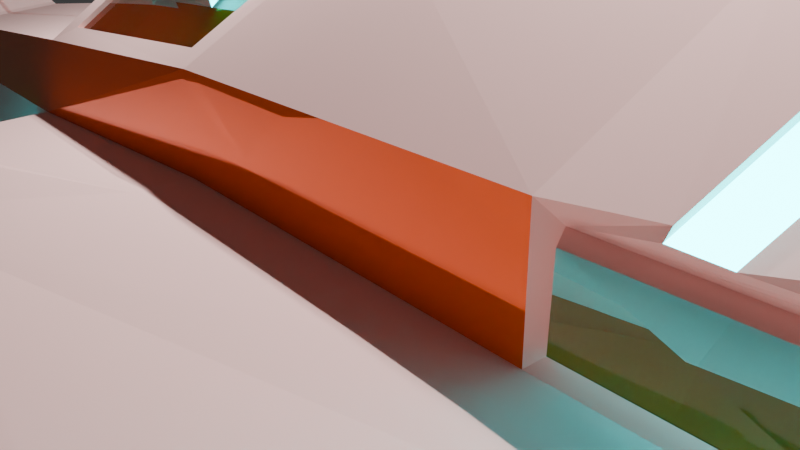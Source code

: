 # Source: OlzhasKoshkinbay.blend  (saved by Blender 4.0.36; exported with 4.5.12 LTS)
import bpy
from mathutils import Matrix  # noqa: F401  (used for matrix-valued properties, if any)

bpy.ops.wm.read_factory_settings(use_empty=True)
scene = bpy.context.scene
scene.name = 'Scene'

# ---- collections
col_collection = bpy.data.collections.new('Collection'); scene.collection.children.link(col_collection)

# ---- materials (node trees are filled in below, after node groups)
mat_io = bpy.data.materials.new('IO')
mat_io.use_transparent_shadow = False
mat_io.preview_render_type = 'CUBE'
mat_material_004 = bpy.data.materials.new('Material.004')
mat_material_004.use_transparent_shadow = False
mat_material_002 = bpy.data.materials.new('Material.002')
mat_material_002.use_transparent_shadow = False
mat_material_002.preview_render_type = 'FLAT'
mat_material_002.diffuse_color = (0.0, 0.0, 0.0, 1.0)
mat_material_002.roughness = 1.0
mat_material_002.specular_intensity = 1.0
mat_material_002.metallic = 1.0
mat_material_001 = bpy.data.materials.new('Material.001')
mat_material_001.use_transparent_shadow = False
mat_material_001.diffuse_color = (0.4617, 0.5474, 0.8, 1.0)
mat_material_003 = bpy.data.materials.new('Material.003')
mat_material_003.use_transparent_shadow = False
mat_material = bpy.data.materials.new('Material')
mat_material.use_transparent_shadow = False
mat_material_005 = bpy.data.materials.new('Material.005')
mat_material_005.use_transparent_shadow = False

# ---- material node trees
mat_io.use_nodes = True; mat_io.node_tree.nodes.clear()
_N = mat_io.node_tree.nodes; _L = mat_io.node_tree.links
n0 = _N.new('ShaderNodeOutputMaterial'); n0.name = 'Material Output'; n0.location = (300, 300)
n1 = _N.new('ShaderNodeBsdfDiffuse'); n1.name = 'Diffuse BSDF'; n1.location = (110, 300)
n1.inputs[0].default_value = (1.0, 0.6327, 0.5932, 1.0)
_L.new(n1.outputs[0], n0.inputs[0])
n0.is_active_output = True
mat_material_004.use_nodes = True; mat_material_004.node_tree.nodes.clear()
_N = mat_material_004.node_tree.nodes; _L = mat_material_004.node_tree.links
n0 = _N.new('ShaderNodeBsdfPrincipled'); n0.name = 'Principled BSDF'; n0.location = (10, 300)
n0.inputs[0].default_value = (0.8001, 0.1176, 0.002651, 1.0)
n0.inputs[1].default_value = 0.4331
n0.inputs[2].default_value = 0.0
n1 = _N.new('ShaderNodeOutputMaterial'); n1.name = 'Material Output'; n1.location = (300, 300)
_L.new(n0.outputs[0], n1.inputs[0])
n1.is_active_output = True
mat_material_002.use_nodes = True; mat_material_002.node_tree.nodes.clear()
_N = mat_material_002.node_tree.nodes; _L = mat_material_002.node_tree.links
n0 = _N.new('ShaderNodeOutputMaterial'); n0.name = 'Material Output'; n0.location = (300, 300)
n1 = _N.new('ShaderNodeBsdfGlass'); n1.name = 'Glass BSDF'; n1.location = (100, 300)
n1.inputs[0].default_value = (0.8, 0.8, 0.8, 1.0)
_L.new(n1.outputs[0], n0.inputs[0])
n0.is_active_output = True
mat_material_001.use_nodes = True; mat_material_001.node_tree.nodes.clear()
_N = mat_material_001.node_tree.nodes; _L = mat_material_001.node_tree.links
n0 = _N.new('ShaderNodeOutputMaterial'); n0.name = 'Material Output'; n0.location = (300, 300)
n1 = _N.new('ShaderNodeEmission'); n1.name = 'Emission'; n1.location = (10, 300)
n1.inputs[0].default_value = (0.0, 0.8989, 1.0, 1.0)
n1.inputs[1].default_value = 15.0
_L.new(n1.outputs[0], n0.inputs[0])
n0.is_active_output = True
mat_material_003.use_nodes = True; mat_material_003.node_tree.nodes.clear()
_N = mat_material_003.node_tree.nodes; _L = mat_material_003.node_tree.links
n0 = _N.new('ShaderNodeOutputMaterial'); n0.name = 'Material Output'; n0.location = (300, 300)
n1 = _N.new('ShaderNodeEmission'); n1.name = 'Emission'; n1.location = (10, 300)
n1.inputs[0].default_value = (1.0, 0.007101, 0.01017, 1.0)
n1.inputs[1].default_value = 9.4
_L.new(n1.outputs[0], n0.inputs[0])
n0.is_active_output = True
mat_material.use_nodes = True; mat_material.node_tree.nodes.clear()
_N = mat_material.node_tree.nodes; _L = mat_material.node_tree.links
n0 = _N.new('ShaderNodeOutputMaterial'); n0.name = 'Material Output'; n0.location = (300, 300)
n1 = _N.new('ShaderNodeBackground'); n1.name = 'Background'; n1.location = (10, 300)
n1.inputs[0].default_value = (0.0, 0.0, 0.0, 1.0)
_L.new(n1.outputs[0], n0.inputs[0])
n0.is_active_output = True
mat_material_005.use_nodes = True; mat_material_005.node_tree.nodes.clear()
_N = mat_material_005.node_tree.nodes; _L = mat_material_005.node_tree.links
n0 = _N.new('ShaderNodeOutputMaterial'); n0.name = 'Material Output'; n0.location = (300, 300)
n1 = _N.new('ShaderNodeEmission'); n1.name = 'Emission'; n1.location = (10, 300)
n1.inputs[1].default_value = 25.0
_L.new(n1.outputs[0], n0.inputs[0])
n0.is_active_output = True

# ---- world
world_world = bpy.data.worlds.new('World'); scene.world = world_world
world_world.use_nodes = True; world_world.node_tree.nodes.clear()
_N = world_world.node_tree.nodes; _L = world_world.node_tree.links
n0 = _N.new('ShaderNodeOutputWorld'); n0.name = 'World Output'; n0.location = (300, 300)
n1 = _N.new('ShaderNodeBackground'); n1.name = 'Background'; n1.location = (10, 300)
n1.inputs[0].default_value = (0.05088, 0.05088, 0.05088, 1.0)
_L.new(n1.outputs[0], n0.inputs[0])
n0.is_active_output = True
world_world.color = (0.05088, 0.05088, 0.05088)
world_world.use_sun_shadow = False
world_world.sun_shadow_jitter_overblur = 0.0

# ---- cameras
cam_camera = bpy.data.cameras.new('Camera')
cam_camera.clip_end = 100.0
cam_camera.ortho_scale = 7.314

# ---- lights
light_light = bpy.data.lights.new('Light', 'POINT')
light_light.transmission_factor = 0.0
light_light.energy = 1000.0
light_light.shadow_soft_size = 0.08841
light_light.shadow_maximum_resolution = 0.006
light_light.use_absolute_resolution = True
light_light_001 = bpy.data.lights.new('Light.001', 'AREA')
light_light_001.transmission_factor = 0.0
light_light_001.energy = 1000.0
light_light_001.shadow_soft_size = 4.286
light_light_001.shadow_maximum_resolution = 0.006
light_light_001.use_absolute_resolution = True
light_light_001.shape = 'RECTANGLE'
light_light_001.size = 0.1
light_light_001.size_y = 0.1

# ---- meshes
me_cube = bpy.data.meshes.new('Cube')
me_cube.from_pydata([(3.648, 2.122, 1.821), (3.389, 1.692, -1.164), (-1.115, 1.563, 1.874), (-1.0, 1.369, -0.8409), (-4.545, 1.264, -1.406), (-4.092, 1.16, 1.352), (-12.14, 0.1907, -0.9157), (-12.38, 0.1907, -0.3494), (7.312, 2.376, 2.07), (7.388, 1.965, -1.436), (4.13, 0.6168, 3.568), (-0.1304, 0.6633, 2.977), (-3.32, 0.5463, 2.202), (8.404, 0.3333, 4.854), (3.647, 2.142, 1.042), (-1.0, 1.739, 0.6563), (-4.539, 1.672, 0.1848), (-12.38, 0.1907, -0.5894), (8.603, 2.359, 1.127), (3.389, 2.769, -0.3431), (-1.0, 2.446, -0.4066), (-4.54, 2.088, -0.3912), (-12.37, 0.1907, -0.6542), (9.376, 3.041, -0.2895), (3.21, 10.67, 1.303), (7.6, 10.61, 1.48), (-1.229, 4.042, 0.6544), (-2.256, 3.417, 0.5167), (3.21, 10.67, 0.9682), (-1.229, 4.042, 0.3717), (-2.256, 3.417, 0.05915), (7.6, 10.61, 1.059), (4.273, 15.34, -0.4207), (5.647, 15.42, -0.4238), (4.273, 15.34, -0.5308), (5.642, 15.45, -0.4912), (-1.0, 0.0, -1.739), (3.389, 0.0, -2.062), (-4.545, 0.0, -1.406), (-4.545, 0.0, 1.122), (-12.13, -0.06231, -0.9474), (-12.39, -0.06231, -0.3178), (7.388, 0.0, 2.335), (7.388, 0.0, -2.335), (4.13, 5.96e-08, 3.568), (0.3396, 0.0, 3.249), (-3.438, 0.0, 2.328), (8.404, -0.01417, 4.854), (7.388, 0.0, 0.881), (7.388, 0.0, 0.4593), (7.681, 0.0, 2.752), (9.462, 1.532, 2.54), (9.958, 0.5657, 3.247), (9.318, 1.987, 0.4593), (9.318, 1.617, -1.089), (9.318, 0.3475, -1.987), (9.228, 1.987, 2.207), (9.318, 1.987, 0.881), (9.318, 0.0, 2.335), (9.958, 0.3475, 3.247), (9.318, 0.0, 0.881), (9.318, 0.0, 0.4593), (9.611, 0.0, 2.752), (-12.37, 0.2152, -0.6542), (-12.13, 0.2152, -0.9474), (-12.39, 0.2152, -0.3178), (-12.38, -0.03784, -0.3494), (-12.38, 0.2152, -0.5894), (-12.14, -0.03784, -0.9157), (-12.38, -0.06231, -0.3494), (-12.14, -0.06231, -0.9158), (-11.01, 0.009197, -0.4187), (-11.01, 0.3166, -0.4187), (-11.0, 0.009197, -0.4835), (-11.0, 0.3166, -0.4835), (-10.88, 0.009197, -0.8808), (-11.07, 0.02789, -0.2272), (-10.75, 0.4293, -0.965), (-11.07, 0.3353, -0.2272), (-11.01, -0.02373, -0.4187), (-11.0, -0.02373, -0.4835), (-11.07, -0.02373, -0.2272), (-10.88, -0.02373, -0.8809), (-1.0, 1.739, 1.739), (-4.444, 1.012, 1.232), (0.253, 0.4277, 3.228), (-3.54, 0.2888, 2.217), (-4.545, 1.264, 1.122), (-4.444, 0.1498, 1.232), (-3.352, 0.2921, 2.349), (-3.54, 0.1498, 2.217), (0.3396, 0.5202, 3.249), (0.253, 0.08915, 3.228), (-3.438, 0.378, 2.328), (-3.352, 0.08915, 2.349), (0.253, 0.0, 3.228), (-3.352, 0.0, 2.349), (-3.54, 0.0, 2.217), (-4.444, 0.0, 1.232), (3.517, 6.199, 1.078), (8.488, 6.471, 1.181), (-1.144, 2.354, 0.6563), (-4.007, 3.224, -0.05931), (-1.144, 2.354, 0.3421), (-4.007, 3.224, 0.4492), (3.517, 6.199, 0.7054), (8.488, 6.471, 0.759), (3.492, 5.405, 1.02), (-1.117, 2.236, 0.6563), (-1.117, 2.236, 0.3421), (-4.514, 3.069, 0.2557), (3.492, 5.405, 0.6479), (8.658, 5.677, 0.7015), (8.658, 5.677, 1.123), (-4.512, 3.069, 0.07693), (6.789, 8.91, 5.461), (6.735, 9.159, 5.479), (5.177, 9.073, 5.446), (5.17, 8.824, 5.428), (-4.542, 1.463, 0.2848), (-4.542, 2.053, -0.5305), (-4.51, 3.18, 0.3719), (-4.51, 3.18, 0.007232), (-3.316, 1.647, 0.1725), (-3.317, 2.064, -0.4034), (-3.291, 3.045, 0.2434), (-3.289, 3.045, 0.06466), (9.611, 1.764, 2.752), (9.983, 0.3333, 4.854), (9.318, 2.335, 0.4593), (9.318, 1.965, -1.436), (9.318, 0.0, -2.335), (9.318, 2.335, 2.335), (9.318, 2.335, 0.881), (9.983, -0.01417, 4.854), (9.318, 0.3475, 2.335), (9.611, 0.3475, 2.752), (9.318, 0.3475, 0.4593), (9.318, 0.3475, 0.881), (8.281, 1.987, 2.207), (8.371, 0.3475, 2.335), (8.371, 1.987, 0.881), (9.499, 0.5414, 0.881), (8.371, 1.987, 0.4593), (9.502, 0.7544, 0.1878), (8.515, 1.532, 2.54), (8.664, 0.3475, 2.752), (10.02, 0.615, 3.077), (9.502, 1.253, -0.7571), (9.502, 0.7544, -1.265), (10.02, 0.569, 3.077), (3.389, 2.062, 2.062), (7.388, 2.335, 2.335), (3.389, 2.062, 0.7782), (9.376, 2.335, 0.881), (3.581, 1.951, 1.883), (7.331, 2.209, 2.138), (3.58, 1.965, 0.9738), (8.802, 2.196, 1.064), (9.496, 1.413, 2.326), (9.011, 0.5657, 3.247), (9.502, 1.511, 0.1878), (8.371, 1.617, -1.089), (8.371, 0.3475, -1.987), (9.383, 1.618, 1.988), (9.505, 1.793, 0.8812), (9.011, 0.3475, 3.247), (9.5, 0.7155, 2.132), (9.809, 0.5866, 2.771), (8.371, 0.3475, 0.4593), (8.371, 0.3475, 0.881), (9.502, 1.537, 0.49), (9.503, 0.7757, 0.49), (9.502, 1.368, -0.8232), (9.502, 0.626, -1.579), (9.408, 1.589, 2.196), (9.514, 0.5866, 2.356), (9.502, 1.679, 0.3162), (9.502, 0.626, 0.3162), (9.51, 1.62, 0.899), (9.495, 0.7152, 0.894), (9.088, 1.609, 0.888), (9.073, 0.7042, 0.883), (8.962, 1.607, 1.977), (9.079, 0.7045, 2.121), (9.08, 1.526, 0.479), (9.081, 0.7647, 0.479), (9.152, 1.511, 0.1878), (9.152, 0.7544, 0.1878), (9.152, 1.253, -0.7571), (9.152, 0.7544, -1.265), (9.336, 1.866, 2.094), (9.481, 0.5107, 2.309), (9.55, 1.445, 2.403), (10.06, 0.5885, 3.126), (10.06, 0.5107, 3.126), (9.802, 0.5107, 2.762), (8.71, 1.589, 2.196), (8.816, 0.5866, 2.356), (8.798, 1.413, 2.326), (9.325, 0.615, 3.077), (9.326, 0.569, 3.077), (9.111, 0.5866, 2.771), (10.16, 0.6983, 3.531), (8.228, 0.6983, 3.531), (10.16, 0.0, 3.531), (8.228, 0.0, 3.531), (8.403, 0.3925, 4.198), (9.983, 0.3925, 4.198), (9.983, -0.007141, 4.198), (8.401, -0.007, 4.185), (-1.103, 1.524, 1.834), (-4.081, 1.122, 1.311), (-0.1186, 0.6247, 2.936), (-3.308, 0.5077, 2.161), (-4.394, -0.01661, 1.19), (-3.49, -0.0003736, 2.175), (-4.394, 0.1332, 1.187), (-4.394, 0.9957, 1.173), (-3.49, 0.1494, 2.173), (-3.49, 0.2883, 2.17), (0.2715, 0.1049, 3.154), (0.2715, 0.4435, 3.149), (-3.333, 0.09044, 2.275), (-3.333, 0.2933, 2.272), (0.2715, -0.03635, 3.156), (-3.333, -0.05084, 2.277), (7.268, 8.082, 4.35), (4.74, 7.948, 4.299), (4.752, 8.337, 4.327), (7.184, 8.47, 4.378), (4.422, 7.3, 3.463), (7.517, 7.96, 3.563), (7.622, 7.469, 3.527), (4.437, 7.792, 3.499), (6.883, 12.34, 0.8062), (3.593, 12.35, 0.682), (3.593, 12.35, 0.428), (6.883, 12.34, 0.4915), (6.616, 12.99, 0.555), (3.736, 12.98, 0.4505), (3.736, 12.98, 0.2267), (6.616, 12.99, 0.2802), (6.886, 8.741, 5.235), (6.844, 8.992, 5.212), (6.305, 8.884, 5.451), (6.352, 9.138, 5.471), (6.307, 8.951, 5.184), (6.238, 8.689, 5.199), (5.768, 15.22, -0.2209), (5.779, 15.16, -0.3945), (5.372, 15.41, -0.5178), (5.356, 15.4, -0.4178), (5.459, 15.14, -0.2608), (5.386, 15.19, -0.332), (8.403, 0.3481, 4.69), (8.403, -0.01237, 4.687), (9.983, -0.01241, 4.69), (9.983, 0.3481, 4.69), (9.76, 0.3333, 4.854), (9.745, -0.01417, 4.854), (9.742, 0.3481, 4.69), (5.388, 2.199, 2.199), (6.179, 0.6576, 3.549), (6.382, 2.199, 0.8296), (6.179, 2.98e-08, 3.549), (6.191, 2.081, 1.019), (5.48, 2.249, 1.945), (6.125, 2.25, 1.084), (4.388, 2.13, 2.13), (5.155, 0.6372, 3.559), (4.885, 2.13, 0.8039), (5.155, 4.47e-08, 3.559), (4.886, 2.023, 0.9962), (4.564, 2.186, 1.883), (4.886, 2.196, 1.063), (6.388, 2.267, 2.267), (7.204, 0.678, 3.54), (7.879, 2.267, 0.8553), (7.204, 1.49e-08, 3.54), (7.497, 2.139, 1.041), (6.396, 2.313, 2.008), (7.364, 2.305, 1.106), (6.447, 2.256, 2.392), (7.259, 0.6749, 3.677), (7.652, 2.256, 0.8514), (7.259, 1.716e-08, 3.677), (7.299, 2.13, 1.038), (6.257, 2.303, 1.998), (7.176, 2.296, 1.102), (5.456, 2.189, 2.324), (6.243, 0.6547, 3.686), (6.167, 2.189, 0.8259), (6.243, 3.194e-08, 3.686), (6.004, 2.072, 1.015), (5.348, 2.24, 1.936), (5.947, 2.243, 1.081), (4.434, 2.119, 2.254), (5.196, 0.6338, 3.695), (4.638, 2.119, 0.7997), (5.196, 4.717e-08, 3.695), (4.67, 2.013, 0.9925), (4.412, 2.175, 1.873), (4.681, 2.187, 1.059), (6.826, 2.274, 2.274), (7.645, 0.6803, 3.539), (7.645, 1.321e-08, 3.539), (5.841, 2.207, 2.207), (6.635, 0.6602, 3.548), (6.635, 2.789e-08, 3.548), (4.855, 2.14, 2.14), (5.625, 0.6401, 3.557), (5.625, 4.259e-08, 3.557), (-1.229, 4.042, 0.6544), (-2.256, 3.417, 0.5167), (-1.229, 4.042, 0.3717), (-2.256, 3.417, 0.05915), (-4.007, 3.224, -0.05931), (-4.007, 3.224, 0.4492), (-1.352, 3.968, 0.493), (-2.246, 3.421, 0.3731), (-1.352, 3.968, 0.483), (-2.276, 3.407, 0.2019), (-3.864, 3.239, 0.0946), (-3.864, 3.239, 0.3107), (-1.264, 3.709, 0.4946), (-2.157, 3.162, 0.3746), (-1.264, 3.709, 0.4845), (-2.188, 3.148, 0.2035), (-3.775, 2.981, 0.09611), (-3.775, 2.981, 0.3122), (-8.337, 0.7395, -1.177), (-8.467, 0.7395, 0.4019), (-8.463, 0.8393, -0.1523), (-8.453, 1.134, -0.5924), (-8.467, -0.03116, 0.4019), (-8.337, -0.03116, -1.177), (-8.956, 0.654, -1.139), (-9.102, 0.7375, -0.2236), (-9.091, 0.9842, -0.6024), (-9.111, 0.02272, 0.3434), (-8.956, -0.03624, -1.139), (-9.111, 0.5951, 0.3434), (-9.405, 0.5919, -1.112), (-9.567, 0.6635, -0.2754), (-9.555, 0.8753, -0.6098), (-9.571, -0.03993, 0.1993), (-9.405, -0.03993, -1.112), (-9.571, 0.5919, 0.1993), (-11.0, 0.3166, -0.4835), (-10.75, 0.4293, -0.965), (-11.07, 0.02789, -0.2272), (-11.07, 0.3353, -0.2272), (-11.01, 0.3166, -0.4187), (-10.88, 0.009197, -0.8808), (-11.01, -0.02373, -0.4187), (-11.0, -0.02373, -0.4835), (-11.07, -0.02373, -0.2272), (-10.88, -0.02373, -0.8809), (-11.01, -0.02373, -0.4187), (-11.0, -0.02373, -0.4835), (-11.07, -0.02373, -0.2272), (-10.88, -0.02373, -0.8809), (-11.0, 0.3166, -0.4835), (-10.75, 0.4293, -0.965), (-11.07, 0.02789, -0.2272), (-11.07, 0.3353, -0.2272), (-11.01, 0.3166, -0.4187), (-10.88, 0.009197, -0.8808), (-11.01, -0.02373, -0.4187), (-11.0, -0.02373, -0.4835), (-11.07, -0.02373, -0.2272), (-10.88, -0.02373, -0.8809), (-11.0, 0.3166, -0.4835), (-10.75, 0.4293, -0.965), (-11.07, 0.02789, -0.2272), (-11.07, 0.3353, -0.2272), (-11.01, 0.3166, -0.4187), (-10.88, 0.009197, -0.8808), (-9.133, 0.5951, 0.6514), (-8.556, 0.7395, 0.4196), (-8.556, -0.03116, 0.4196), (-9.133, 0.02272, 0.6514), (-9.107, 0.654, 0.2846), (-9.137, 0.654, 0.7102), (-9.107, -0.03624, 0.2846), (-9.137, -0.03624, 0.7102), (8.044, 8.539, 1.331), (-3.131, 3.32, -8.022e-05), (-1.187, 3.198, 0.3569), (3.37, 8.352, 0.7435), (8.044, 8.539, 0.9089), (-1.165, 2.776, 0.3495), (3.435, 7.411, 0.6881), (8.266, 7.505, 0.8339), (8.266, 7.505, 1.256), (-3.569, 3.272, -0.02969), (3.372, 8.361, 0.6106), (3.41, 7.922, 0.1115), (3.372, 8.362, 0.5769), (3.373, 8.361, 0.5448), (3.374, 8.358, 0.5128), (3.375, 8.353, 0.4812), (3.376, 8.345, 0.4501), (3.377, 8.335, 0.4195), (3.378, 8.323, 0.3897), (3.38, 8.309, 0.3609), (3.381, 8.294, 0.333), (3.383, 8.276, 0.3063), (3.385, 8.257, 0.2809), (3.386, 8.235, 0.2569), (3.388, 8.213, 0.2344), (3.39, 8.188, 0.2136), (3.392, 8.163, 0.1944), (3.394, 8.136, 0.177), (3.397, 8.108, 0.1615), (3.399, 8.079, 0.148), (3.401, 8.049, 0.1365), (3.403, 8.018, 0.1271), (3.406, 7.987, 0.1198), (3.408, 7.955, 0.1146), (8.172, 8.036, 0.08796), (8.046, 8.554, 0.6869), (8.164, 8.074, 0.09201), (8.156, 8.111, 0.09865), (8.148, 8.148, 0.1078), (8.14, 8.184, 0.1195), (8.132, 8.22, 0.1337), (8.124, 8.254, 0.1503), (8.117, 8.287, 0.1691), (8.109, 8.319, 0.1902), (8.102, 8.349, 0.2134), (8.096, 8.378, 0.2387), (8.089, 8.405, 0.2658), (8.083, 8.43, 0.2948), (8.077, 8.453, 0.3253), (8.072, 8.474, 0.3574), (8.067, 8.493, 0.3908), (8.063, 8.509, 0.4254), (8.059, 8.523, 0.461), (8.056, 8.535, 0.4975), (8.053, 8.544, 0.5347), (8.05, 8.55, 0.5724), (8.048, 8.554, 0.6105), (8.047, 8.555, 0.6487), (3.41, 7.923, 0.1116), (3.437, 7.419, 0.5565), (3.412, 7.889, 0.1107), (3.414, 7.857, 0.1121), (3.417, 7.825, 0.1157), (3.419, 7.794, 0.1215), (3.421, 7.762, 0.1295), (3.422, 7.732, 0.1395), (3.424, 7.702, 0.1516), (3.426, 7.673, 0.1658), (3.428, 7.645, 0.1818), (3.429, 7.618, 0.1998), (3.431, 7.592, 0.2195), (3.432, 7.568, 0.2409), (3.433, 7.545, 0.264), (3.434, 7.524, 0.2885), (3.435, 7.504, 0.3143), (3.436, 7.487, 0.3415), (3.436, 7.471, 0.3697), (3.437, 7.457, 0.399), (3.437, 7.445, 0.429), (3.437, 7.436, 0.4598), (3.437, 7.428, 0.4912), (3.437, 7.423, 0.523), (8.268, 7.52, 0.612), (8.156, 8.112, 0.09347), (8.269, 7.524, 0.574), (8.268, 7.53, 0.5363), (8.267, 7.539, 0.4992), (8.266, 7.551, 0.4628), (8.264, 7.565, 0.4272), (8.261, 7.581, 0.3928), (8.258, 7.599, 0.3595), (8.255, 7.62, 0.3276), (8.251, 7.643, 0.2972), (8.246, 7.668, 0.2684), (8.241, 7.695, 0.2415), (8.236, 7.723, 0.2164), (8.23, 7.754, 0.1934), (8.224, 7.785, 0.1726), (8.217, 7.818, 0.1539), (8.21, 7.853, 0.1376), (8.203, 7.888, 0.1237), (8.196, 7.924, 0.1123), (8.188, 7.961, 0.1034), (8.18, 7.998, 0.09698), (8.172, 8.036, 0.0932), (8.164, 8.074, 0.09203), (3.363, 8.435, 0.8368), (3.44, 7.317, 0.7711), (3.367, 8.451, 0.5767), (3.366, 8.449, 0.6149), (3.367, 8.449, 0.5385), (3.368, 8.445, 0.5005), (3.369, 8.439, 0.463), (3.37, 8.43, 0.4259), (3.372, 8.418, 0.3896), (3.373, 8.404, 0.3542), (3.375, 8.388, 0.3198), (3.377, 8.369, 0.2867), (3.379, 8.348, 0.255), (3.381, 8.325, 0.2247), (3.383, 8.3, 0.1962), (3.385, 8.273, 0.1694), (3.388, 8.244, 0.1446), (3.39, 8.213, 0.1218), (3.393, 8.181, 0.1011), (3.395, 8.148, 0.08271), (3.398, 8.113, 0.06664), (3.4, 8.078, 0.05296), (3.403, 8.041, 0.04175), (3.406, 8.004, 0.03306), (3.408, 7.967, 0.02693), (3.411, 7.929, 0.02339), (3.414, 7.889, 0.02235), (3.411, 7.927, 0.02329), (3.416, 7.851, 0.02403), (3.419, 7.813, 0.0283), (3.421, 7.775, 0.03516), (3.424, 7.738, 0.04457), (3.426, 7.702, 0.05648), (3.428, 7.666, 0.07084), (3.43, 7.632, 0.08759), (3.432, 7.598, 0.1066), (3.434, 7.566, 0.1279), (3.436, 7.536, 0.1513), (3.437, 7.507, 0.1767), (3.438, 7.48, 0.204), (3.44, 7.455, 0.233), (3.441, 7.432, 0.2637), (3.442, 7.411, 0.2958), (3.442, 7.393, 0.3293), (3.443, 7.376, 0.364), (3.443, 7.362, 0.3997), (3.443, 7.351, 0.4362), (3.443, 7.342, 0.4734), (3.443, 7.335, 0.5112), (3.443, 7.332, 0.5492), (3.862, 8.386, 0.7517), (3.926, 7.444, 0.6963), (3.864, 8.396, 0.5851), (3.863, 8.395, 0.6188), (3.864, 8.395, 0.553), (3.865, 8.391, 0.521), (3.866, 8.386, 0.4894), (3.867, 8.378, 0.4582), (3.868, 8.368, 0.4277), (3.87, 8.357, 0.3979), (3.871, 8.343, 0.3691), (3.873, 8.327, 0.3412), (3.874, 8.309, 0.3145), (3.876, 8.29, 0.2891), (3.878, 8.269, 0.2651), (3.88, 8.246, 0.2426), (3.882, 8.222, 0.2217), (3.884, 8.196, 0.2026), (3.886, 8.169, 0.1852), (3.888, 8.141, 0.1697), (3.89, 8.112, 0.1562), (3.892, 8.082, 0.1447), (3.895, 8.052, 0.1353), (3.897, 8.02, 0.1279), (3.899, 7.989, 0.1228), (3.901, 7.955, 0.1197), (3.904, 7.923, 0.1189), (3.901, 7.956, 0.1197), (3.906, 7.891, 0.1203), (3.908, 7.859, 0.1239), (3.91, 7.827, 0.1297), (3.912, 7.796, 0.1376), (3.914, 7.765, 0.1477), (3.916, 7.735, 0.1598), (3.917, 7.706, 0.1739), (3.919, 7.678, 0.19), (3.921, 7.651, 0.208), (3.922, 7.625, 0.2277), (3.923, 7.601, 0.2491), (3.924, 7.578, 0.2721), (3.925, 7.557, 0.2967), (3.926, 7.538, 0.3225), (3.927, 7.52, 0.3497), (3.928, 7.504, 0.3779), (3.928, 7.49, 0.4071), (3.928, 7.479, 0.4372), (3.929, 7.469, 0.468), (3.929, 7.461, 0.4994), (3.928, 7.456, 0.5312), (3.928, 7.453, 0.5647)], [], [(15, 83, 151, 153), (345, 343, 64, 63), (20, 3, 4, 120), (346, 348, 65, 41), (37, 1, 9, 43), (5, 12, 214, 212), (46, 96, 94, 89, 93), (151, 83, 91, 10), (297, 151, 10, 298), (389, 388, 30, 29), (7, 17, 353, 352), (83, 15, 119, 87), (348, 344, 67, 65), (3, 20, 19, 1), (68, 70, 82, 354), (1, 19, 23, 9), (344, 345, 63, 67), (90, 97, 46, 93, 86), (240, 239, 249, 253, 252, 32), (29, 26, 24, 28), (104, 101, 26, 27), (493, 389, 29, 28), (391, 493, 28, 31), (387, 391, 31, 25), (34, 32, 252, 251), (241, 240, 32, 34), (242, 241, 34, 251, 254, 250), (239, 242, 250, 249), (42, 48, 60, 58, 62, 50), (206, 50, 62, 205), (13, 47, 260, 259), (305, 306, 206, 204), (10, 91, 45, 44), (43, 9, 130, 131), (343, 347, 40, 64), (3, 1, 37, 36), (3, 36, 38, 4), (59, 136, 146, 166), (57, 56, 139, 141), (52, 59, 166, 160), (138, 137, 169, 170), (55, 54, 162, 163), (23, 154, 133, 129), (154, 152, 132, 133), (48, 49, 61, 60), (9, 23, 129, 130), (49, 43, 131, 61), (6, 22, 63, 64), (7, 66, 41, 65), (17, 7, 65, 67), (22, 17, 67, 63), (68, 6, 64, 40), (66, 7, 352, 351), (66, 69, 41), (71, 375, 78, 377), (6, 68, 354, 350), (70, 68, 40), (73, 71, 377, 373), (378, 73, 373, 77), (73, 378, 358, 370), (71, 73, 370, 369), (357, 375, 71, 369), (17, 22, 74, 353), (22, 6, 350, 74), (69, 66, 351, 81), (204, 203, 127, 132, 152), (5, 2, 83, 87), (11, 12, 93, 91), (12, 5, 87, 93), (2, 11, 91, 83), (39, 98, 88, 84, 87), (84, 86, 93, 87), (92, 95, 45, 91, 85), (89, 85, 91, 93), (97, 90, 219, 216), (89, 94, 223, 224), (122, 121, 104, 102), (113, 112, 106, 100), (112, 111, 105, 106), (111, 109, 103, 105), (121, 108, 101, 104), (228, 227, 243, 248, 245, 118), (109, 122, 102, 103), (20, 120, 122, 109), (15, 153, 299, 271, 292, 264, 285, 278, 154, 113, 107, 99, 100, 395, 387, 25, 24, 26, 101, 108), (19, 20, 109, 111), (23, 19, 111, 112), (154, 23, 112, 113), (110, 114, 126, 125), (118, 245, 246, 117), (230, 229, 117, 246, 247, 244), (229, 228, 118, 117), (227, 230, 244, 243), (16, 21, 120, 119), (110, 16, 119, 121), (21, 114, 122, 120), (114, 110, 121, 122), (124, 123, 125, 126), (16, 110, 125, 123), (114, 21, 124, 126), (21, 16, 123, 124), (52, 51, 127, 203), (53, 54, 130, 129), (54, 55, 131, 130), (56, 57, 133, 132), (57, 53, 129, 133), (51, 56, 132, 127), (59, 52, 203, 205), (135, 136, 62, 58), (55, 137, 61, 131), (137, 138, 60, 61), (136, 59, 205, 62), (138, 135, 58, 60), (149, 148, 189, 190), (164, 167, 184, 183), (179, 164, 183, 181), (51, 52, 160, 145), (136, 135, 140, 146), (53, 57, 141, 143), (135, 138, 170, 140), (54, 53, 143, 162), (137, 55, 163, 169), (56, 51, 145, 139), (155, 157, 153, 151), (158, 156, 152, 154), (294, 266, 287, 280, 158, 154, 278, 285, 264, 292, 271, 299, 153, 157, 301, 273), (0, 14, 157, 155), (18, 8, 156, 158), (282, 18, 158, 280), (194, 193, 145, 160), (177, 173, 162, 143), (173, 174, 163, 162), (191, 165, 141, 139), (165, 177, 143, 141), (193, 191, 139, 145), (195, 194, 160, 166), (192, 196, 146, 140), (174, 178, 169, 163), (178, 142, 170, 169), (196, 195, 166, 146), (142, 192, 140, 170), (144, 161, 177, 178), (161, 148, 173, 177), (148, 149, 174, 173), (149, 144, 178, 174), (167, 164, 191, 192), (171, 172, 178, 177), (164, 179, 165, 191), (179, 171, 177, 165), (172, 180, 142, 178), (180, 167, 192, 142), (185, 181, 182, 186), (181, 183, 184, 182), (167, 180, 182, 184), (171, 179, 181, 185), (172, 171, 185, 186), (180, 172, 186, 182), (189, 187, 188, 190), (161, 144, 188, 187), (144, 149, 190, 188), (148, 161, 187, 189), (159, 147, 200, 199), (175, 176, 192, 191), (147, 159, 193, 194), (159, 175, 191, 193), (150, 147, 194, 195), (176, 168, 196, 192), (168, 150, 195, 196), (198, 197, 199, 200, 201, 202), (168, 176, 198, 202), (175, 159, 199, 197), (176, 175, 197, 198), (150, 168, 202, 201), (147, 150, 201, 200), (255, 261, 258, 208, 207), (256, 255, 207, 210), (257, 256, 210, 206, 205, 209), (258, 257, 209, 208), (207, 208, 203, 204), (208, 209, 205, 203), (210, 207, 204, 206), (211, 212, 214, 213), (2, 5, 212, 211), (11, 2, 211, 213), (12, 11, 213, 214), (215, 216, 219, 220, 218, 217), (84, 88, 217, 218), (90, 86, 220, 219), (88, 98, 215, 217), (86, 84, 218, 220), (226, 225, 221, 222, 224, 223), (94, 96, 226, 223), (95, 92, 221, 225), (85, 89, 224, 222), (92, 85, 222, 221), (233, 232, 230, 227), (234, 231, 228, 229), (232, 234, 229, 230), (231, 233, 227, 228), (107, 113, 233, 231), (100, 99, 234, 232), (99, 107, 231, 234), (113, 100, 232, 233), (25, 31, 238, 235), (31, 28, 237, 238), (28, 24, 236, 237), (24, 25, 235, 236), (235, 238, 242, 239), (238, 237, 241, 242), (237, 236, 240, 241), (236, 235, 239, 240), (246, 245, 115, 116), (243, 244, 116, 115), (244, 247, 246, 116), (245, 248, 243, 115), (249, 250, 35, 33), (252, 253, 249, 33), (250, 254, 251, 35), (251, 252, 33, 35), (128, 134, 257, 258), (134, 260, 47, 256, 257), (47, 13, 255, 256), (13, 259, 261, 255), (261, 259, 128, 258), (259, 260, 134, 128), (296, 268, 266, 294), (156, 155, 151, 297, 269, 310, 290, 262, 307, 283, 276, 304, 152), (291, 293, 265, 263), (307, 262, 263, 308), (298, 300, 272, 270), (303, 275, 273, 301), (310, 269, 270, 311), (304, 276, 277, 305), (289, 282, 280, 287), (284, 286, 279, 277), (14, 0, 302, 274, 295, 267, 288, 281, 8, 18, 282, 289, 268, 296, 275, 303), (308, 309, 286, 284), (268, 289, 287, 266), (276, 283, 284, 277), (262, 290, 291, 263), (274, 302, 0, 155, 156, 8, 281, 288, 267, 295), (311, 312, 293, 291), (275, 296, 294, 273), (14, 303, 301, 157), (10, 44, 300, 298), (269, 297, 298, 270), (152, 304, 305, 204), (277, 279, 306, 305), (263, 265, 309, 308), (283, 307, 308, 284), (270, 272, 312, 311), (290, 310, 311, 291), (321, 322, 328, 327), (324, 320, 326, 330), (319, 320, 314, 313), (321, 319, 313, 315), (322, 321, 315, 316), (323, 322, 316, 317), (320, 324, 318, 314), (324, 323, 317, 318), (325, 327, 328, 326), (329, 330, 326, 328), (319, 321, 327, 325), (323, 324, 330, 329), (322, 323, 329, 328), (320, 319, 325, 326), (4, 38, 336, 331), (119, 120, 334, 333), (87, 119, 333, 332), (39, 87, 332, 335), (120, 4, 331, 334), (331, 336, 341, 337), (333, 334, 339, 338), (332, 333, 338, 383), (335, 332, 380, 381), (334, 331, 337, 339), (337, 341, 347, 343), (338, 339, 345, 344), (383, 338, 344, 348), (385, 383, 348, 346), (339, 337, 343, 345), (108, 121, 119, 15), (364, 349, 74, 350), (366, 76, 351, 352), (72, 366, 352, 353), (349, 72, 353, 74), (75, 364, 350, 354), (359, 360, 80, 79), (361, 359, 79, 81), (76, 361, 81, 351), (360, 362, 82, 80), (362, 75, 354, 82), (355, 356, 360, 359), (371, 355, 359, 361), (356, 372, 362, 360), (374, 363, 349, 364), (376, 365, 76, 366), (367, 376, 366, 72), (363, 367, 72, 349), (368, 374, 364, 75), (365, 371, 361, 76), (372, 368, 75, 362), (369, 370, 356, 355), (357, 369, 355, 371), (370, 358, 372, 356), (77, 373, 363, 374), (78, 375, 365, 376), (377, 78, 376, 367), (373, 377, 367, 363), (378, 77, 374, 368), (375, 357, 371, 365), (358, 378, 368, 372), (381, 380, 384, 386), (342, 340, 382, 379), (385, 335, 381, 386), (332, 383, 384, 380), (340, 342, 383, 385), (379, 382, 386, 384), (382, 340, 385, 386), (342, 379, 384, 383), (395, 394, 391, 387), (394, 494, 542, 469), (494, 392, 389, 493), (392, 396, 388, 389), (103, 102, 396, 392), (105, 103, 392, 494), (106, 105, 494, 394), (100, 106, 394, 395), (450, 451, 574, 573), (391, 394, 469, 471, 472, 473, 474, 475, 476, 477, 478, 479, 480, 481, 482, 483, 484, 485, 486, 487, 488, 489, 490, 491, 492, 470, 421, 423, 424, 425, 426, 427, 428, 429, 430, 431, 432, 433, 434, 435, 436, 437, 438, 439, 440, 441, 442, 443, 444, 422), (470, 520, 518, 421), (496, 422, 444, 495), (495, 444, 443, 497), (497, 443, 442, 498), (498, 442, 441, 499), (499, 441, 440, 500), (500, 440, 439, 501), (501, 439, 438, 502), (502, 438, 437, 503), (503, 437, 436, 504), (504, 436, 435, 505), (505, 435, 434, 506), (506, 434, 433, 507), (507, 433, 432, 508), (508, 432, 431, 509), (509, 431, 430, 510), (510, 430, 429, 511), (511, 429, 428, 512), (512, 428, 427, 513), (513, 427, 426, 514), (514, 426, 425, 515), (515, 425, 424, 516), (516, 424, 423, 517), (517, 423, 421, 518), (520, 470, 492, 519), (519, 492, 491, 521), (521, 491, 490, 522), (522, 490, 489, 523), (523, 489, 488, 524), (524, 488, 487, 525), (525, 487, 486, 526), (526, 486, 485, 527), (527, 485, 484, 528), (528, 484, 483, 529), (529, 483, 482, 530), (530, 482, 481, 531), (531, 481, 480, 532), (532, 480, 479, 533), (533, 479, 478, 534), (534, 478, 477, 535), (535, 477, 476, 536), (536, 476, 475, 537), (537, 475, 474, 538), (538, 474, 473, 539), (539, 473, 472, 540), (540, 472, 471, 541), (541, 471, 469, 542), (493, 391, 422, 496), (390, 393, 494, 493), (399, 397, 496, 495), (400, 399, 495, 497), (401, 400, 497, 498), (402, 401, 498, 499), (403, 402, 499, 500), (404, 403, 500, 501), (405, 404, 501, 502), (406, 405, 502, 503), (407, 406, 503, 504), (408, 407, 504, 505), (409, 408, 505, 506), (410, 409, 506, 507), (411, 410, 507, 508), (412, 411, 508, 509), (413, 412, 509, 510), (414, 413, 510, 511), (415, 414, 511, 512), (416, 415, 512, 513), (417, 416, 513, 514), (418, 417, 514, 515), (419, 418, 515, 516), (420, 419, 516, 517), (398, 420, 517, 518), (447, 445, 520, 519), (448, 447, 519, 521), (449, 448, 521, 522), (450, 449, 522, 523), (451, 450, 523, 524), (452, 451, 524, 525), (453, 452, 525, 526), (454, 453, 526, 527), (455, 454, 527, 528), (456, 455, 528, 529), (457, 456, 529, 530), (458, 457, 530, 531), (459, 458, 531, 532), (460, 459, 532, 533), (461, 460, 533, 534), (462, 461, 534, 535), (463, 462, 535, 536), (464, 463, 536, 537), (465, 464, 537, 538), (466, 465, 538, 539), (467, 466, 539, 540), (468, 467, 540, 541), (446, 468, 541, 542), (397, 390, 493, 496), (445, 398, 518, 520), (393, 446, 542, 494), (544, 543, 546, 545, 547, 548, 549, 550, 551, 552, 553, 554, 555, 556, 557, 558, 559, 560, 561, 562, 563, 564, 565, 566, 567, 568, 570, 569, 571, 572, 573, 574, 575, 576, 577, 578, 579, 580, 581, 582, 583, 584, 585, 586, 587, 588, 589, 590, 591, 592), (412, 413, 560, 559), (464, 465, 588, 587), (399, 400, 547, 545), (451, 452, 575, 574), (413, 414, 561, 560), (465, 466, 589, 588), (400, 401, 548, 547), (452, 453, 576, 575), (414, 415, 562, 561), (466, 467, 590, 589), (401, 402, 549, 548), (453, 454, 577, 576), (415, 416, 563, 562), (467, 468, 591, 590), (402, 403, 550, 549), (454, 455, 578, 577), (416, 417, 564, 563), (468, 446, 592, 591), (403, 404, 551, 550), (455, 456, 579, 578), (417, 418, 565, 564), (390, 397, 546, 543), (404, 405, 552, 551), (456, 457, 580, 579), (418, 419, 566, 565), (398, 445, 570, 568), (405, 406, 553, 552), (457, 458, 581, 580), (419, 420, 567, 566), (446, 393, 544, 592), (406, 407, 554, 553), (458, 459, 582, 581), (420, 398, 568, 567), (407, 408, 555, 554), (459, 460, 583, 582), (445, 447, 569, 570), (408, 409, 556, 555), (460, 461, 584, 583), (447, 448, 571, 569), (409, 410, 557, 556), (461, 462, 585, 584), (448, 449, 572, 571), (410, 411, 558, 557), (462, 463, 586, 585), (393, 390, 543, 544), (449, 450, 573, 572), (411, 412, 559, 558), (463, 464, 587, 586), (397, 399, 545, 546)])
me_cube.polygons.foreach_set('material_index', [1, 1, 1, 0, 0, 0, 0, 0, 0, 0, 0, 1, 1, 1, 0, 1, 0, 0, 0, 0, 0, 0, 0, 0, 0, 0, 0, 0, 0, 0, 0, 0, 0, 0, 0, 0, 0, 2, 2, 2, 2, 2, 0, 1, 0, 1, 0, 0, 0, 0, 0, 0, 0, 0, 5, 0, 0, 5, 5, 5, 5, 5, 0, 0, 0, 0, 0, 0, 0, 0, 0, 0, 0, 0, 0, 0, 0, 0, 0, 0, 0, 0, 0, 0, 0, 0, 0, 0, 3, 0, 0, 0, 0, 0, 0, 0, 0, 3, 0, 0, 0, 0, 0, 0, 0, 0, 0, 0, 0, 0, 0, 0, 0, 0, 0, 0, 2, 2, 2, 2, 2, 2, 2, 0, 0, 0, 0, 0, 2, 0, 0, 0, 0, 0, 0, 0, 0, 0, 0, 0, 0, 0, 0, 0, 0, 0, 0, 0, 0, 0, 0, 3, 3, 0, 0, 0, 0, 3, 0, 0, 0, 0, 0, 0, 0, 0, 0, 0, 3, 0, 0, 0, 0, 0, 0, 0, 0, 0, 1, 1, 1, 2, 0, 0, 0, 2, 0, 0, 0, 0, 2, 0, 0, 0, 0, 1, 1, 1, 1, 0, 0, 0, 0, 0, 0, 0, 0, 1, 1, 1, 1, 4, 4, 4, 4, 4, 4, 4, 4, 4, 0, 0, 0, 4, 4, 2, 0, 0, 3, 0, 2, 3, 3, 2, 0, 2, 0, 2, 0, 0, 0, 0, 2, 2, 0, 0, 0, 0, 0, 0, 0, 0, 0, 0, 0, 0, 0, 0, 0, 0, 3, 3, 0, 0, 0, 0, 0, 0, 1, 0, 1, 0, 0, 1, 0, 1, 0, 0, 1, 0, 1, 0, 2, 2, 2, 2, 2, 2, 2, 2, 2, 2, 2, 2, 2, 2, 2, 2, 2, 2, 2, 2, 2, 2, 2, 2, 2, 2, 2, 2, 2, 2, 0, 6, 0, 1, 0, 0, 0, 0, 0, 0, 0, 0, 0, 0, 0, 0, 0, 0, 0, 1, 1, 1, 1, 1, 1, 1, 1, 1, 1, 1, 1, 1, 1, 1, 1, 1, 1, 1, 1, 1, 1, 1, 1, 1, 1, 1, 1, 1, 1, 1, 1, 1, 1, 1, 1, 1, 1, 1, 1, 1, 1, 1, 1, 1, 1, 0, 0, 0, 0, 0, 0, 0, 0, 0, 0, 0, 0, 0, 0, 0, 0, 0, 0, 0, 0, 0, 0, 0, 0, 0, 0, 0, 0, 0, 0, 0, 0, 0, 0, 0, 0, 0, 0, 0, 0, 0, 0, 0, 0, 0, 0, 0, 0, 0, 0, 0, 6, 0, 0, 0, 0, 0, 0, 0, 0, 0, 0, 0, 0, 0, 0, 0, 0, 0, 0, 0, 0, 0, 0, 0, 0, 0, 0, 0, 0, 0, 0, 0, 0, 0, 0, 0, 0, 0, 0, 0, 0, 0, 0, 0, 0, 0, 0, 0, 0, 0])
_uv = me_cube.uv_layers.new(name='UVMap')
_uv.uv.foreach_set('vector', [0.5472, 0.25, 0.625, 0.25, 0.625, 0.5, 0.5472, 0.5, 0.5246, 0.25, 0.375, 0.25, 0.375, 0.25, 0.5246, 0.25, 0.5246, 0.25, 0.375, 0.25, 0.375, 0.25, 0.5246, 0.25, 0.875, 0.625, 0.875, 0.5, 0.875, 0.5, 0.875, 0.625, 0.375, 0.625, 0.375, 0.5, 0.375, 0.5, 0.375, 0.625, 0.625, 0.25, 0.625, 0.25, 0.625, 0.25, 0.625, 0.25, 0.875, 0.625, 0.875, 0.625, 0.875, 0.5959, 0.875, 0.5291, 0.875, 0.5, 0.625, 0.5, 0.625, 0.25, 0.625, 0.25, 0.625, 0.5, 0.625, 0.5, 0.625, 0.5, 0.625, 0.5, 0.625, 0.5, 0.5246, 0.25, 0.5246, 0.25, 0.5246, 0.25, 0.5246, 0.25, 0.614, 0.239, 0.5472, 0.239, 0.5472, 0.239, 0.614, 0.239, 0.625, 0.25, 0.5472, 0.25, 0.5472, 0.25, 0.625, 0.25, 0.625, 0.25, 0.5472, 0.25, 0.5472, 0.25, 0.625, 0.25, 0.375, 0.25, 0.5246, 0.25, 0.5246, 0.5, 0.375, 0.5, 0.386, 0.136, 0.386, 0.125, 0.386, 0.125, 0.386, 0.136, 0.375, 0.5, 0.5246, 0.5, 0.5246, 0.5, 0.375, 0.5, 0.5472, 0.25, 0.5246, 0.25, 0.5246, 0.25, 0.5472, 0.25, 0.875, 0.5835, 0.875, 0.625, 0.875, 0.625, 0.875, 0.5, 0.875, 0.5428, 0.5472, 0.5, 0.5472, 0.5, 0.5472, 0.5, 0.5472, 0.5, 0.5472, 0.5, 0.5472, 0.5, 0.5246, 0.25, 0.5472, 0.25, 0.5472, 0.5, 0.5246, 0.5, 0.5472, 0.25, 0.5472, 0.25, 0.5472, 0.25, 0.5472, 0.25, 0.5246, 0.5, 0.5246, 0.25, 0.5246, 0.25, 0.5246, 0.5, 0.5246, 0.5, 0.5246, 0.5, 0.5246, 0.5, 0.5246, 0.5, 0.5472, 0.5, 0.5246, 0.5, 0.5246, 0.5, 0.5472, 0.5, 0.5246, 0.5, 0.5472, 0.5, 0.5472, 0.5, 0.5246, 0.5, 0.5246, 0.5, 0.5472, 0.5, 0.5472, 0.5, 0.5246, 0.5, 0.5246, 0.5, 0.5246, 0.5, 0.5246, 0.5, 0.5246, 0.5, 0.5246, 0.5, 0.5246, 0.5, 0.5472, 0.5, 0.5246, 0.5, 0.5246, 0.5, 0.5472, 0.5, 0.0, 0.0, 0.0, 0.0, 0.0, 0.0, 0.0, 0.0, 0.0, 0.0, 0.0, 0.0, 0.0, 0.0, 0.0, 0.0, 0.0, 0.0, 0.0, 0.0, 0.625, 0.5314, 0.625, 0.5936, 0.625, 0.5936, 0.625, 0.5314, 0.625, 0.5, 0.625, 0.625, 0.625, 0.625, 0.625, 0.5, 0.625, 0.5, 0.875, 0.5, 0.875, 0.625, 0.625, 0.625, 0.375, 0.625, 0.375, 0.5, 0.375, 0.5, 0.375, 0.625, 0.125, 0.5, 0.125, 0.625, 0.125, 0.625, 0.125, 0.5, 0.125, 0.5, 0.375, 0.5, 0.375, 0.625, 0.125, 0.625, 0.125, 0.5, 0.125, 0.625, 0.125, 0.625, 0.125, 0.5, 0.625, 0.5803, 0.625, 0.6004, 0.625, 0.6004, 0.625, 0.5803, 0.5472, 0.5186, 0.625, 0.5267, 0.625, 0.5267, 0.5472, 0.5186, 0.625, 0.5524, 0.625, 0.5803, 0.625, 0.5803, 0.625, 0.5524, 0.5472, 0.6064, 0.5246, 0.6064, 0.5246, 0.6064, 0.5472, 0.6064, 0.3936, 0.6064, 0.3936, 0.5186, 0.3936, 0.5186, 0.3936, 0.6064, 0.5246, 0.5, 0.5472, 0.5, 0.5472, 0.5, 0.5246, 0.5, 0.5472, 0.5, 0.625, 0.5, 0.625, 0.5, 0.5472, 0.5, 0.0, 0.0, 0.0, 0.0, 0.0, 0.0, 0.0, 0.0, 0.375, 0.5, 0.5246, 0.5, 0.5246, 0.5, 0.375, 0.5, 0.0, 0.0, 0.0, 0.0, 0.0, 0.0, 0.0, 0.0, 0.386, 0.239, 0.5246, 0.239, 0.5246, 0.25, 0.375, 0.25, 0.614, 0.239, 0.614, 0.136, 0.625, 0.125, 0.625, 0.25, 0.5472, 0.239, 0.614, 0.239, 0.625, 0.25, 0.5472, 0.25, 0.5246, 0.239, 0.5472, 0.239, 0.5472, 0.25, 0.5246, 0.25, 0.386, 0.136, 0.386, 0.239, 0.375, 0.25, 0.375, 0.125, 0.614, 0.136, 0.614, 0.239, 0.614, 0.239, 0.614, 0.136, 0.614, 0.136, 0.614, 0.125, 0.625, 0.125, 0.5472, 0.136, 0.614, 0.136, 0.614, 0.239, 0.5472, 0.239, 0.386, 0.239, 0.386, 0.136, 0.386, 0.136, 0.386, 0.239, 0.386, 0.125, 0.386, 0.136, 0.375, 0.125, 0.5246, 0.136, 0.5472, 0.136, 0.5472, 0.239, 0.5246, 0.239, 0.386, 0.136, 0.5246, 0.136, 0.5246, 0.239, 0.386, 0.239, 0.5246, 0.136, 0.386, 0.136, 0.386, 0.125, 0.5246, 0.125, 0.5472, 0.136, 0.5246, 0.136, 0.5246, 0.125, 0.5472, 0.125, 0.614, 0.125, 0.614, 0.136, 0.5472, 0.136, 0.5472, 0.125, 0.5472, 0.239, 0.5246, 0.239, 0.5246, 0.239, 0.5472, 0.239, 0.5246, 0.239, 0.386, 0.239, 0.386, 0.239, 0.5246, 0.239, 0.614, 0.125, 0.614, 0.136, 0.614, 0.136, 0.614, 0.125, 0.625, 0.5, 0.625, 0.5, 0.625, 0.5, 0.625, 0.5, 0.625, 0.5, 0.625, 0.25, 0.625, 0.25, 0.625, 0.25, 0.625, 0.25, 0.625, 0.25, 0.625, 0.25, 0.625, 0.25, 0.625, 0.25, 0.625, 0.25, 0.625, 0.25, 0.625, 0.25, 0.625, 0.25, 0.625, 0.25, 0.625, 0.25, 0.625, 0.25, 0.625, 0.25, 0.875, 0.625, 0.875, 0.625, 0.875, 0.6075, 0.875, 0.5182, 0.875, 0.5, 0.875, 0.5182, 0.875, 0.5428, 0.875, 0.5, 0.875, 0.5, 0.875, 0.6033, 0.875, 0.625, 0.875, 0.625, 0.875, 0.5, 0.875, 0.5217, 0.875, 0.5291, 0.875, 0.5217, 0.875, 0.5, 0.875, 0.5, 0.875, 0.625, 0.875, 0.5835, 0.875, 0.5835, 0.875, 0.625, 0.875, 0.5291, 0.875, 0.5959, 0.875, 0.5959, 0.875, 0.5291, 0.5246, 0.25, 0.5472, 0.25, 0.5472, 0.25, 0.5246, 0.25, 0.5472, 0.5, 0.5246, 0.5, 0.5246, 0.5, 0.5472, 0.5, 0.5246, 0.5, 0.5246, 0.5, 0.5246, 0.5, 0.5246, 0.5, 0.5246, 0.5, 0.5246, 0.25, 0.5246, 0.25, 0.5246, 0.5, 0.5472, 0.25, 0.5472, 0.25, 0.5472, 0.25, 0.5472, 0.25, 0.5472, 0.5, 0.5472, 0.5, 0.5472, 0.5, 0.5472, 0.5, 0.5472, 0.5, 0.5472, 0.5, 0.5246, 0.25, 0.5246, 0.25, 0.5246, 0.25, 0.5246, 0.25, 0.5246, 0.25, 0.5246, 0.25, 0.5246, 0.25, 0.5246, 0.25, 0.5472, 0.25, 0.5472, 0.5, 0.5472, 0.5, 0.5472, 0.5, 0.5472, 0.5, 0.5472, 0.5, 0.5472, 0.5, 0.5472, 0.5, 0.5472, 0.5, 0.5472, 0.5, 0.5472, 0.5, 0.5472, 0.5, 0.5472, 0.5, 0.5472, 0.5, 0.5472, 0.5, 0.5472, 0.5, 0.5472, 0.5, 0.5472, 0.25, 0.5472, 0.25, 0.5472, 0.25, 0.5246, 0.5, 0.5246, 0.25, 0.5246, 0.25, 0.5246, 0.5, 0.5246, 0.5, 0.5246, 0.5, 0.5246, 0.5, 0.5246, 0.5, 0.5472, 0.5, 0.5246, 0.5, 0.5246, 0.5, 0.5472, 0.5, 0.5411, 0.25, 0.5308, 0.25, 0.5308, 0.25, 0.5411, 0.25, 0.5472, 0.5, 0.5472, 0.5, 0.5472, 0.5, 0.5472, 0.5, 0.5472, 0.5, 0.5472, 0.5, 0.5472, 0.5, 0.5472, 0.5, 0.5472, 0.5, 0.5472, 0.5, 0.5472, 0.5, 0.5472, 0.5, 0.5472, 0.5, 0.5472, 0.5, 0.5472, 0.5, 0.5472, 0.5, 0.5472, 0.5, 0.5472, 0.5, 0.5441, 0.25, 0.5276, 0.25, 0.5246, 0.25, 0.5472, 0.25, 0.5411, 0.25, 0.5441, 0.25, 0.5472, 0.25, 0.5472, 0.25, 0.5276, 0.25, 0.5308, 0.25, 0.5246, 0.25, 0.5246, 0.25, 0.5308, 0.25, 0.5411, 0.25, 0.5472, 0.25, 0.5246, 0.25, 0.5276, 0.25, 0.5441, 0.25, 0.5411, 0.25, 0.5308, 0.25, 0.5441, 0.25, 0.5411, 0.25, 0.5411, 0.25, 0.5441, 0.25, 0.5308, 0.25, 0.5276, 0.25, 0.5276, 0.25, 0.5308, 0.25, 0.5276, 0.25, 0.5441, 0.25, 0.5441, 0.25, 0.5276, 0.25, 0.625, 0.5524, 0.625, 0.5302, 0.625, 0.5, 0.625, 0.5, 0.5246, 0.5186, 0.3936, 0.5186, 0.375, 0.5, 0.5246, 0.5, 0.3936, 0.5186, 0.3936, 0.6064, 0.375, 0.625, 0.375, 0.5, 0.625, 0.5267, 0.5472, 0.5186, 0.5472, 0.5, 0.625, 0.5, 0.5472, 0.5186, 0.5246, 0.5186, 0.5246, 0.5, 0.5472, 0.5, 0.625, 0.5302, 0.625, 0.5267, 0.625, 0.5, 0.625, 0.5, 0.625, 0.5803, 0.625, 0.5524, 0.625, 0.5, 0.625, 0.625, 0.625, 0.6064, 0.625, 0.6004, 0.625, 0.625, 0.625, 0.625, 0.3936, 0.6064, 0.5246, 0.6064, 0.5246, 0.625, 0.375, 0.625, 0.5246, 0.6064, 0.5472, 0.6064, 0.5472, 0.625, 0.5246, 0.625, 0.625, 0.6004, 0.625, 0.5803, 0.625, 0.625, 0.625, 0.625, 0.5472, 0.6064, 0.625, 0.6064, 0.625, 0.625, 0.5472, 0.625, 0.4163, 0.5847, 0.4199, 0.5411, 0.4199, 0.5411, 0.4163, 0.5847, 0.6146, 0.5475, 0.6159, 0.5888, 0.6159, 0.5888, 0.6146, 0.5475, 0.5479, 0.5384, 0.6146, 0.5475, 0.6146, 0.5475, 0.5479, 0.5384, 0.625, 0.5302, 0.625, 0.5524, 0.625, 0.5524, 0.625, 0.5302, 0.625, 0.6004, 0.625, 0.6064, 0.625, 0.6064, 0.625, 0.6004, 0.5246, 0.5186, 0.5472, 0.5186, 0.5472, 0.5186, 0.5246, 0.5186, 0.625, 0.6064, 0.5472, 0.6064, 0.5472, 0.6064, 0.625, 0.6064, 0.3936, 0.5186, 0.5246, 0.5186, 0.5246, 0.5186, 0.3936, 0.5186, 0.5246, 0.6064, 0.3936, 0.6064, 0.3936, 0.6064, 0.5246, 0.6064, 0.625, 0.5267, 0.625, 0.5302, 0.625, 0.5302, 0.625, 0.5267, 0.6135, 0.5, 0.5587, 0.5, 0.5472, 0.5, 0.625, 0.5, 0.5573, 0.5, 0.615, 0.5, 0.625, 0.5, 0.5472, 0.5, 0.558, 0.5, 0.558, 0.5, 0.5577, 0.5, 0.5576, 0.5, 0.5573, 0.5, 0.5472, 0.5, 0.5472, 0.5, 0.5472, 0.5, 0.5472, 0.5, 0.5472, 0.5, 0.5472, 0.5, 0.5472, 0.5, 0.5472, 0.5, 0.5587, 0.5, 0.5584, 0.5, 0.5583, 0.5, 0.6095, 0.5, 0.5626, 0.5, 0.5587, 0.5, 0.6135, 0.5, 0.5608, 0.5, 0.6116, 0.5, 0.615, 0.5, 0.5573, 0.5, 0.5613, 0.5, 0.5608, 0.5, 0.5573, 0.5, 0.5576, 0.5, 0.625, 0.5728, 0.625, 0.5458, 0.625, 0.5302, 0.625, 0.5524, 0.5246, 0.529, 0.404, 0.529, 0.3936, 0.5186, 0.5246, 0.5186, 0.404, 0.529, 0.404, 0.596, 0.3936, 0.6064, 0.3936, 0.5186, 0.625, 0.541, 0.5472, 0.529, 0.5472, 0.5186, 0.625, 0.5267, 0.5472, 0.529, 0.5246, 0.529, 0.5246, 0.5186, 0.5472, 0.5186, 0.625, 0.5458, 0.625, 0.541, 0.625, 0.5267, 0.625, 0.5302, 0.625, 0.568, 0.625, 0.5728, 0.625, 0.5524, 0.625, 0.5803, 0.6258, 0.597, 0.625, 0.5869, 0.625, 0.6004, 0.625, 0.6064, 0.404, 0.596, 0.5246, 0.596, 0.5246, 0.6064, 0.3936, 0.6064, 0.5246, 0.596, 0.5472, 0.596, 0.5472, 0.6064, 0.5246, 0.6064, 0.625, 0.5869, 0.625, 0.568, 0.625, 0.5803, 0.625, 0.6004, 0.5472, 0.596, 0.6258, 0.597, 0.625, 0.6064, 0.5472, 0.6064, 0.515, 0.5873, 0.5122, 0.538, 0.5246, 0.529, 0.5246, 0.596, 0.5122, 0.538, 0.4199, 0.5411, 0.404, 0.529, 0.5246, 0.529, 0.4199, 0.5411, 0.4163, 0.5847, 0.404, 0.596, 0.404, 0.529, 0.4163, 0.5847, 0.515, 0.5873, 0.5246, 0.596, 0.404, 0.596, 0.6159, 0.5888, 0.6146, 0.5475, 0.625, 0.541, 0.6258, 0.597, 0.5315, 0.5395, 0.5315, 0.5856, 0.5246, 0.596, 0.5246, 0.529, 0.6146, 0.5475, 0.5479, 0.5384, 0.5472, 0.529, 0.625, 0.541, 0.5479, 0.5384, 0.5315, 0.5395, 0.5246, 0.529, 0.5472, 0.529, 0.5315, 0.5856, 0.5479, 0.5867, 0.5472, 0.596, 0.5246, 0.596, 0.5479, 0.5867, 0.6159, 0.5888, 0.6258, 0.597, 0.5472, 0.596, 0.5315, 0.5395, 0.5479, 0.5384, 0.5479, 0.5867, 0.5315, 0.5856, 0.5479, 0.5384, 0.6146, 0.5475, 0.6159, 0.5888, 0.5479, 0.5867, 0.6159, 0.5888, 0.5479, 0.5867, 0.5479, 0.5867, 0.6159, 0.5888, 0.5315, 0.5395, 0.5479, 0.5384, 0.5479, 0.5384, 0.5315, 0.5395, 0.5315, 0.5856, 0.5315, 0.5395, 0.5315, 0.5395, 0.5315, 0.5856, 0.5479, 0.5867, 0.5315, 0.5856, 0.5315, 0.5856, 0.5479, 0.5867, 0.4199, 0.5411, 0.5122, 0.538, 0.515, 0.5873, 0.4163, 0.5847, 0.5122, 0.538, 0.515, 0.5873, 0.515, 0.5873, 0.5122, 0.538, 0.515, 0.5873, 0.4163, 0.5847, 0.4163, 0.5847, 0.515, 0.5873, 0.4199, 0.5411, 0.5122, 0.538, 0.5122, 0.538, 0.4199, 0.5411, 0.6251, 0.5529, 0.625, 0.5719, 0.625, 0.5719, 0.6251, 0.5529, 0.6251, 0.5504, 0.6256, 0.5909, 0.6258, 0.597, 0.625, 0.541, 0.625, 0.5719, 0.6251, 0.5529, 0.625, 0.5458, 0.625, 0.5728, 0.6251, 0.5529, 0.6251, 0.5504, 0.625, 0.541, 0.625, 0.5458, 0.625, 0.5716, 0.625, 0.5719, 0.625, 0.5728, 0.625, 0.568, 0.6256, 0.5909, 0.6251, 0.581, 0.625, 0.5869, 0.6258, 0.597, 0.6251, 0.581, 0.625, 0.5716, 0.625, 0.568, 0.625, 0.5869, 0.6256, 0.5909, 0.6251, 0.5504, 0.6251, 0.5529, 0.625, 0.5719, 0.625, 0.5716, 0.6251, 0.581, 0.6251, 0.581, 0.6256, 0.5909, 0.6256, 0.5909, 0.6251, 0.581, 0.6251, 0.5504, 0.6251, 0.5529, 0.6251, 0.5529, 0.6251, 0.5504, 0.6256, 0.5909, 0.6251, 0.5504, 0.6251, 0.5504, 0.6256, 0.5909, 0.625, 0.5716, 0.6251, 0.581, 0.6251, 0.581, 0.625, 0.5716, 0.625, 0.5719, 0.625, 0.5716, 0.625, 0.5716, 0.625, 0.5719, 0.625, 0.5275, 0.625, 0.5275, 0.625, 0.5275, 0.625, 0.5158, 0.625, 0.5158, 0.625, 0.5976, 0.625, 0.5275, 0.625, 0.5158, 0.625, 0.6095, 0.625, 0.5975, 0.625, 0.5976, 0.625, 0.6095, 0.625, 0.625, 0.625, 0.625, 0.625, 0.6092, 0.625, 0.5275, 0.625, 0.5975, 0.625, 0.6092, 0.625, 0.5158, 0.625, 0.5158, 0.625, 0.5158, 0.625, 0.5, 0.625, 0.5, 0.625, 0.5158, 0.625, 0.6092, 0.625, 0.625, 0.625, 0.5, 0.625, 0.6095, 0.625, 0.5158, 0.625, 0.5, 0.625, 0.625, 0.625, 0.25, 0.625, 0.25, 0.625, 0.25, 0.625, 0.25, 0.625, 0.25, 0.625, 0.25, 0.625, 0.25, 0.625, 0.25, 0.625, 0.25, 0.625, 0.25, 0.625, 0.25, 0.625, 0.25, 0.625, 0.25, 0.625, 0.25, 0.625, 0.25, 0.625, 0.25, 0.875, 0.625, 0.875, 0.625, 0.875, 0.5835, 0.875, 0.5428, 0.875, 0.5182, 0.875, 0.6075, 0.875, 0.5182, 0.875, 0.6075, 0.875, 0.6075, 0.875, 0.5182, 0.875, 0.5835, 0.875, 0.5428, 0.875, 0.5428, 0.875, 0.5835, 0.875, 0.6075, 0.875, 0.625, 0.875, 0.625, 0.875, 0.6075, 0.875, 0.5428, 0.875, 0.5182, 0.875, 0.5182, 0.875, 0.5428, 0.875, 0.625, 0.875, 0.625, 0.875, 0.6033, 0.875, 0.5217, 0.875, 0.5291, 0.875, 0.5959, 0.875, 0.5959, 0.875, 0.625, 0.875, 0.625, 0.875, 0.5959, 0.875, 0.625, 0.875, 0.6033, 0.875, 0.6033, 0.875, 0.625, 0.875, 0.5217, 0.875, 0.5291, 0.875, 0.5291, 0.875, 0.5217, 0.875, 0.6033, 0.875, 0.5217, 0.875, 0.5217, 0.875, 0.6033, 0.5472, 0.5, 0.5472, 0.5, 0.5472, 0.5, 0.5472, 0.5, 0.5472, 0.5, 0.5472, 0.5, 0.5472, 0.5, 0.5472, 0.5, 0.5472, 0.5, 0.5472, 0.5, 0.5472, 0.5, 0.5472, 0.5, 0.5472, 0.5, 0.5472, 0.5, 0.5472, 0.5, 0.5472, 0.5, 0.5472, 0.5, 0.5472, 0.5, 0.5472, 0.5, 0.5472, 0.5, 0.5472, 0.5, 0.5472, 0.5, 0.5472, 0.5, 0.5472, 0.5, 0.5472, 0.5, 0.5472, 0.5, 0.5472, 0.5, 0.5472, 0.5, 0.5472, 0.5, 0.5472, 0.5, 0.5472, 0.5, 0.5472, 0.5, 0.5472, 0.5, 0.5246, 0.5, 0.5246, 0.5, 0.5472, 0.5, 0.5246, 0.5, 0.5246, 0.5, 0.5246, 0.5, 0.5246, 0.5, 0.5246, 0.5, 0.5472, 0.5, 0.5472, 0.5, 0.5246, 0.5, 0.5472, 0.5, 0.5472, 0.5, 0.5472, 0.5, 0.5472, 0.5, 0.5472, 0.5, 0.5246, 0.5, 0.5246, 0.5, 0.5472, 0.5, 0.5246, 0.5, 0.5246, 0.5, 0.5246, 0.5, 0.5246, 0.5, 0.5246, 0.5, 0.5472, 0.5, 0.5472, 0.5, 0.5246, 0.5, 0.5472, 0.5, 0.5472, 0.5, 0.5472, 0.5, 0.5472, 0.5, 0.5472, 0.5, 0.5472, 0.5, 0.5472, 0.5, 0.5472, 0.5, 0.5472, 0.5, 0.5472, 0.5, 0.5472, 0.5, 0.5472, 0.5, 0.5472, 0.5, 0.5472, 0.5, 0.5472, 0.5, 0.5472, 0.5, 0.5472, 0.5, 0.5472, 0.5, 0.5472, 0.5, 0.5472, 0.5, 0.5472, 0.5, 0.5246, 0.5, 0.5246, 0.5, 0.5472, 0.5, 0.5472, 0.5, 0.5472, 0.5, 0.5472, 0.5, 0.5472, 0.5, 0.5246, 0.5, 0.5246, 0.5, 0.5246, 0.5, 0.5246, 0.5, 0.5246, 0.5, 0.5472, 0.5, 0.5472, 0.5, 0.5246, 0.5, 0.625, 0.5314, 0.625, 0.5936, 0.625, 0.5975, 0.625, 0.5275, 0.625, 0.5936, 0.625, 0.5936, 0.625, 0.5936, 0.625, 0.5976, 0.625, 0.5975, 0.625, 0.5936, 0.625, 0.5314, 0.625, 0.5275, 0.625, 0.5976, 0.625, 0.5314, 0.625, 0.5314, 0.625, 0.5275, 0.625, 0.5275, 0.625, 0.5275, 0.625, 0.5314, 0.625, 0.5314, 0.625, 0.5275, 0.625, 0.5314, 0.625, 0.5936, 0.625, 0.5936, 0.625, 0.5314, 0.5618, 0.5, 0.5617, 0.5, 0.558, 0.5, 0.558, 0.5, 0.615, 0.5, 0.6135, 0.5, 0.625, 0.5, 0.625, 0.5, 0.625, 0.5, 0.625, 0.5, 0.625, 0.5, 0.625, 0.5, 0.625, 0.5, 0.625, 0.5, 0.625, 0.5, 0.625, 0.5, 0.625, 0.5, 0.625, 0.5, 0.625, 0.625, 0.625, 0.625, 0.625, 0.5, 0.625, 0.5, 0.625, 0.5, 0.625, 0.5, 0.625, 0.5, 0.625, 0.5, 0.625, 0.625, 0.625, 0.625, 0.625, 0.5, 0.5623, 0.5, 0.5622, 0.5, 0.5583, 0.5, 0.5584, 0.5, 0.625, 0.5, 0.625, 0.5, 0.625, 0.5, 0.625, 0.5, 0.625, 0.5, 0.625, 0.5, 0.625, 0.5, 0.625, 0.5, 0.5613, 0.5, 0.5613, 0.5, 0.5576, 0.5, 0.5577, 0.5, 0.625, 0.5, 0.625, 0.625, 0.625, 0.625, 0.625, 0.5, 0.5626, 0.5, 0.6095, 0.5, 0.61, 0.5, 0.6101, 0.5, 0.6105, 0.5, 0.6106, 0.5, 0.611, 0.5, 0.6111, 0.5, 0.6116, 0.5, 0.5608, 0.5, 0.5613, 0.5, 0.5613, 0.5, 0.5617, 0.5, 0.5618, 0.5, 0.5622, 0.5, 0.5623, 0.5, 0.625, 0.5, 0.625, 0.625, 0.625, 0.625, 0.625, 0.5, 0.5617, 0.5, 0.5613, 0.5, 0.5577, 0.5, 0.558, 0.5, 0.625, 0.5, 0.625, 0.5, 0.625, 0.5, 0.625, 0.5, 0.625, 0.5, 0.625, 0.5, 0.625, 0.5, 0.625, 0.5, 0.6101, 0.5, 0.61, 0.5, 0.6095, 0.5, 0.6135, 0.5, 0.615, 0.5, 0.6116, 0.5, 0.6111, 0.5, 0.611, 0.5, 0.6106, 0.5, 0.6105, 0.5, 0.625, 0.5, 0.625, 0.625, 0.625, 0.625, 0.625, 0.5, 0.5622, 0.5, 0.5618, 0.5, 0.558, 0.5, 0.5583, 0.5, 0.5626, 0.5, 0.5623, 0.5, 0.5584, 0.5, 0.5587, 0.5, 0.625, 0.5, 0.625, 0.625, 0.625, 0.625, 0.625, 0.5, 0.625, 0.5, 0.625, 0.5, 0.625, 0.5, 0.625, 0.5, 0.625, 0.5, 0.625, 0.5, 0.625, 0.5, 0.625, 0.5, 0.625, 0.5, 0.625, 0.625, 0.625, 0.625, 0.625, 0.5, 0.625, 0.5, 0.625, 0.625, 0.625, 0.625, 0.625, 0.5, 0.625, 0.5, 0.625, 0.5, 0.625, 0.5, 0.625, 0.5, 0.625, 0.5, 0.625, 0.625, 0.625, 0.625, 0.625, 0.5, 0.625, 0.5, 0.625, 0.5, 0.625, 0.5, 0.625, 0.5, 0.5355, 0.25, 0.5317, 0.25, 0.5317, 0.25, 0.5355, 0.25, 0.5407, 0.25, 0.5401, 0.25, 0.5401, 0.25, 0.5407, 0.25, 0.5363, 0.25, 0.5401, 0.25, 0.5472, 0.25, 0.5472, 0.25, 0.5355, 0.25, 0.5363, 0.25, 0.5472, 0.25, 0.5246, 0.25, 0.5317, 0.25, 0.5355, 0.25, 0.5246, 0.25, 0.5246, 0.25, 0.5311, 0.25, 0.5317, 0.25, 0.5246, 0.25, 0.5246, 0.25, 0.5401, 0.25, 0.5407, 0.25, 0.5472, 0.25, 0.5472, 0.25, 0.5407, 0.25, 0.5311, 0.25, 0.5246, 0.25, 0.5472, 0.25, 0.5363, 0.25, 0.5355, 0.25, 0.5317, 0.25, 0.5401, 0.25, 0.5311, 0.25, 0.5407, 0.25, 0.5401, 0.25, 0.5317, 0.25, 0.5363, 0.25, 0.5355, 0.25, 0.5355, 0.25, 0.5363, 0.25, 0.5311, 0.25, 0.5407, 0.25, 0.5407, 0.25, 0.5311, 0.25, 0.5317, 0.25, 0.5311, 0.25, 0.5311, 0.25, 0.5317, 0.25, 0.5401, 0.25, 0.5363, 0.25, 0.5363, 0.25, 0.5401, 0.25, 0.125, 0.5, 0.125, 0.625, 0.125, 0.625, 0.125, 0.5, 0.5472, 0.25, 0.5246, 0.25, 0.5246, 0.25, 0.5472, 0.25, 0.625, 0.25, 0.5472, 0.25, 0.5472, 0.25, 0.625, 0.25, 0.875, 0.625, 0.875, 0.5, 0.875, 0.5, 0.875, 0.625, 0.5246, 0.25, 0.375, 0.25, 0.375, 0.25, 0.5246, 0.25, 0.125, 0.5, 0.125, 0.625, 0.125, 0.625, 0.125, 0.5, 0.5472, 0.25, 0.5246, 0.25, 0.5246, 0.25, 0.5472, 0.25, 0.625, 0.25, 0.5472, 0.25, 0.5472, 0.25, 0.625, 0.25, 0.875, 0.625, 0.875, 0.5, 0.875, 0.5, 0.875, 0.625, 0.5246, 0.25, 0.375, 0.25, 0.375, 0.25, 0.5246, 0.25, 0.125, 0.5, 0.125, 0.625, 0.125, 0.625, 0.125, 0.5, 0.5472, 0.25, 0.5246, 0.25, 0.5246, 0.25, 0.5472, 0.25, 0.625, 0.25, 0.5472, 0.25, 0.5472, 0.25, 0.625, 0.25, 0.875, 0.625, 0.875, 0.5, 0.875, 0.5, 0.875, 0.625, 0.5246, 0.25, 0.375, 0.25, 0.375, 0.25, 0.5246, 0.25, 0.5472, 0.25, 0.5472, 0.25, 0.5472, 0.25, 0.5472, 0.25, 0.386, 0.239, 0.5246, 0.239, 0.5246, 0.239, 0.386, 0.239, 0.614, 0.239, 0.614, 0.136, 0.614, 0.136, 0.614, 0.239, 0.5472, 0.239, 0.614, 0.239, 0.614, 0.239, 0.5472, 0.239, 0.5246, 0.239, 0.5472, 0.239, 0.5472, 0.239, 0.5246, 0.239, 0.386, 0.136, 0.386, 0.239, 0.386, 0.239, 0.386, 0.136, 0.5472, 0.125, 0.5246, 0.125, 0.5246, 0.125, 0.5472, 0.125, 0.614, 0.125, 0.5472, 0.125, 0.5472, 0.125, 0.614, 0.125, 0.614, 0.136, 0.614, 0.125, 0.614, 0.125, 0.614, 0.136, 0.5246, 0.125, 0.386, 0.125, 0.386, 0.125, 0.5246, 0.125, 0.386, 0.125, 0.386, 0.136, 0.386, 0.136, 0.386, 0.125, 0.5472, 0.125, 0.5246, 0.125, 0.5246, 0.125, 0.5472, 0.125, 0.614, 0.125, 0.5472, 0.125, 0.5472, 0.125, 0.614, 0.125, 0.5246, 0.125, 0.386, 0.125, 0.386, 0.125, 0.5246, 0.125, 0.386, 0.239, 0.5246, 0.239, 0.5246, 0.239, 0.386, 0.239, 0.614, 0.239, 0.614, 0.136, 0.614, 0.136, 0.614, 0.239, 0.5472, 0.239, 0.614, 0.239, 0.614, 0.239, 0.5472, 0.239, 0.5246, 0.239, 0.5472, 0.239, 0.5472, 0.239, 0.5246, 0.239, 0.386, 0.136, 0.386, 0.239, 0.386, 0.239, 0.386, 0.136, 0.614, 0.136, 0.614, 0.125, 0.614, 0.125, 0.614, 0.136, 0.386, 0.125, 0.386, 0.136, 0.386, 0.136, 0.386, 0.125, 0.5472, 0.125, 0.5246, 0.125, 0.5246, 0.125, 0.5472, 0.125, 0.614, 0.125, 0.5472, 0.125, 0.5472, 0.125, 0.614, 0.125, 0.5246, 0.125, 0.386, 0.125, 0.386, 0.125, 0.5246, 0.125, 0.386, 0.239, 0.5246, 0.239, 0.5246, 0.239, 0.386, 0.239, 0.614, 0.239, 0.614, 0.136, 0.614, 0.136, 0.614, 0.239, 0.5472, 0.239, 0.614, 0.239, 0.614, 0.239, 0.5472, 0.239, 0.5246, 0.239, 0.5472, 0.239, 0.5472, 0.239, 0.5246, 0.239, 0.386, 0.136, 0.386, 0.239, 0.386, 0.239, 0.386, 0.136, 0.614, 0.136, 0.614, 0.125, 0.614, 0.125, 0.614, 0.136, 0.386, 0.125, 0.386, 0.136, 0.386, 0.136, 0.386, 0.125, 0.875, 0.625, 0.875, 0.5, 0.875, 0.5, 0.875, 0.625, 0.875, 0.5107, 0.875, 0.6143, 0.875, 0.6143, 0.875, 0.5107, 0.0, 0.0, 0.0, 0.0, 0.0, 0.0, 0.0, 0.0, 0.625, 0.25, 0.625, 0.25, 0.625, 0.25, 0.625, 0.25, 0.875, 0.6143, 0.875, 0.5107, 0.875, 0.5, 0.875, 0.625, 0.875, 0.5107, 0.875, 0.6143, 0.875, 0.625, 0.875, 0.5, 0.875, 0.6143, 0.875, 0.6143, 0.875, 0.625, 0.875, 0.625, 0.875, 0.5107, 0.875, 0.5107, 0.875, 0.5, 0.875, 0.5, 0.5472, 0.5, 0.5246, 0.5, 0.5246, 0.5, 0.5472, 0.5, 0.5246, 0.5, 0.5246, 0.5, 0.5246, 0.5, 0.5246, 0.5, 0.5246, 0.5, 0.5246, 0.25, 0.5246, 0.25, 0.5246, 0.5, 0.5246, 0.25, 0.5246, 0.25, 0.5246, 0.25, 0.5246, 0.25, 0.5246, 0.25, 0.5246, 0.25, 0.5246, 0.25, 0.5246, 0.25, 0.5246, 0.5, 0.5246, 0.25, 0.5246, 0.25, 0.5246, 0.5, 0.5246, 0.5, 0.5246, 0.5, 0.5246, 0.5, 0.5246, 0.5, 0.5472, 0.5, 0.5246, 0.5, 0.5246, 0.5, 0.5472, 0.5, 0.5246, 0.5, 0.5246, 0.5, 0.5246, 0.5, 0.5246, 0.5, 0.5246, 0.5, 0.5246, 0.5, 0.5246, 0.5, 0.5246, 0.5, 0.5246, 0.5, 0.5246, 0.5, 0.5246, 0.5, 0.5246, 0.5, 0.5246, 0.5, 0.5246, 0.5, 0.5246, 0.5, 0.5246, 0.5, 0.5246, 0.5, 0.5246, 0.5, 0.5246, 0.5, 0.5246, 0.5, 0.5246, 0.5, 0.5246, 0.5, 0.5246, 0.5, 0.5246, 0.5, 0.5246, 0.5, 0.5246, 0.5, 0.5246, 0.5, 0.5246, 0.5, 0.5246, 0.5, 0.5246, 0.5, 0.5246, 0.5, 0.5246, 0.5, 0.5246, 0.5, 0.5246, 0.5, 0.5246, 0.5, 0.5246, 0.5, 0.5246, 0.5, 0.5246, 0.5, 0.5246, 0.5, 0.5246, 0.5, 0.5246, 0.5, 0.5246, 0.5, 0.5246, 0.5, 0.5246, 0.5, 0.5246, 0.5, 0.5246, 0.5, 0.5246, 0.5, 0.5246, 0.5, 0.5246, 0.5, 0.5246, 0.5, 0.5246, 0.5, 0.5246, 0.5, 0.5246, 0.5, 0.5246, 0.5, 0.5246, 0.5, 0.5246, 0.5, 0.5246, 0.5, 0.5246, 0.5, 0.5246, 0.5, 0.5246, 0.5, 0.5246, 0.5, 0.5246, 0.5, 0.5246, 0.5, 0.5246, 0.5, 0.5246, 0.5, 0.5246, 0.5, 0.5246, 0.5, 0.5246, 0.5, 0.5246, 0.5, 0.5246, 0.5, 0.5246, 0.5, 0.5246, 0.5, 0.5246, 0.5, 0.5246, 0.5, 0.5246, 0.5, 0.5246, 0.5, 0.5246, 0.5, 0.5246, 0.5, 0.5246, 0.5, 0.5246, 0.5, 0.5246, 0.5, 0.5246, 0.5, 0.5246, 0.5, 0.5246, 0.5, 0.5246, 0.5, 0.5246, 0.5, 0.5246, 0.5, 0.5246, 0.5, 0.5246, 0.5, 0.5246, 0.5, 0.5246, 0.5, 0.5246, 0.5, 0.5246, 0.5, 0.5246, 0.5, 0.5246, 0.5, 0.5246, 0.5, 0.5246, 0.5, 0.5246, 0.5, 0.5246, 0.5, 0.5246, 0.5, 0.5246, 0.5, 0.5246, 0.5, 0.5246, 0.5, 0.5246, 0.5, 0.5246, 0.5, 0.5246, 0.5, 0.5246, 0.5, 0.5246, 0.5, 0.5246, 0.5, 0.5246, 0.5, 0.5246, 0.5, 0.5246, 0.5, 0.5246, 0.5, 0.5246, 0.5, 0.5246, 0.5, 0.5246, 0.5, 0.5246, 0.5, 0.5246, 0.5, 0.5246, 0.5, 0.5246, 0.5, 0.5246, 0.5, 0.5246, 0.5, 0.5246, 0.5, 0.5246, 0.5, 0.5246, 0.5, 0.5246, 0.5, 0.5246, 0.5, 0.5246, 0.5, 0.5246, 0.5, 0.5246, 0.5, 0.5246, 0.5, 0.5246, 0.5, 0.5246, 0.5, 0.5246, 0.5, 0.5246, 0.5, 0.5246, 0.5, 0.5246, 0.5, 0.5246, 0.5, 0.5246, 0.5, 0.5246, 0.5, 0.5246, 0.5, 0.5246, 0.5, 0.5246, 0.5, 0.5246, 0.5, 0.5246, 0.5, 0.5246, 0.5, 0.5246, 0.5, 0.5246, 0.5, 0.5246, 0.5, 0.5246, 0.5, 0.5246, 0.5, 0.5246, 0.5, 0.5246, 0.5, 0.5246, 0.5, 0.5246, 0.5, 0.5246, 0.5, 0.5246, 0.5, 0.5246, 0.5, 0.5246, 0.5, 0.5246, 0.5, 0.5246, 0.5, 0.5246, 0.5, 0.5246, 0.5, 0.5246, 0.5, 0.5246, 0.5, 0.5246, 0.5, 0.5246, 0.5, 0.5246, 0.5, 0.5246, 0.5, 0.5246, 0.5, 0.5246, 0.5, 0.5246, 0.5, 0.5246, 0.5, 0.5246, 0.5, 0.5246, 0.5, 0.5246, 0.5, 0.5246, 0.5, 0.5246, 0.5, 0.5246, 0.5, 0.5246, 0.5, 0.5246, 0.5, 0.5246, 0.5, 0.5246, 0.5, 0.5246, 0.5, 0.5246, 0.5, 0.5246, 0.5, 0.5246, 0.5, 0.5246, 0.5, 0.5246, 0.5, 0.5246, 0.5, 0.5246, 0.5, 0.5246, 0.5, 0.5246, 0.5, 0.5246, 0.5, 0.5246, 0.5, 0.5246, 0.5, 0.5246, 0.5, 0.5246, 0.5, 0.5246, 0.5, 0.5246, 0.5, 0.5246, 0.5, 0.5246, 0.5, 0.5246, 0.5, 0.5246, 0.5, 0.5246, 0.5, 0.5246, 0.5, 0.5246, 0.5, 0.5246, 0.5, 0.5246, 0.5, 0.5246, 0.5, 0.5246, 0.5, 0.5246, 0.5, 0.5246, 0.5, 0.5246, 0.5, 0.5246, 0.5, 0.5246, 0.5, 0.5246, 0.5, 0.5246, 0.5, 0.5246, 0.5, 0.5246, 0.5, 0.5246, 0.5, 0.5246, 0.5, 0.5246, 0.5, 0.5246, 0.5, 0.5246, 0.5, 0.5246, 0.5, 0.5246, 0.5, 0.5246, 0.5, 0.5246, 0.5, 0.5246, 0.5, 0.5246, 0.5, 0.5246, 0.5, 0.5246, 0.5, 0.5246, 0.5, 0.5246, 0.5, 0.5246, 0.5, 0.5246, 0.5, 0.5246, 0.5, 0.5246, 0.5, 0.5246, 0.5, 0.5246, 0.5, 0.5246, 0.5, 0.5246, 0.5, 0.5246, 0.5, 0.5246, 0.5, 0.5246, 0.5, 0.5246, 0.5, 0.5246, 0.5, 0.5246, 0.5, 0.5246, 0.5, 0.5246, 0.5, 0.5246, 0.5, 0.5246, 0.5, 0.5246, 0.5, 0.5246, 0.5, 0.5246, 0.5, 0.5246, 0.5, 0.5246, 0.5, 0.5246, 0.5, 0.5246, 0.5, 0.5246, 0.5, 0.5246, 0.5, 0.5246, 0.5, 0.5246, 0.5, 0.5246, 0.5, 0.5246, 0.5, 0.5246, 0.5, 0.5246, 0.5, 0.5246, 0.5, 0.5246, 0.5, 0.5246, 0.5, 0.5246, 0.5, 0.5246, 0.5, 0.5246, 0.5, 0.5246, 0.5, 0.5246, 0.5, 0.5246, 0.5, 0.5246, 0.5, 0.5246, 0.5, 0.5246, 0.5, 0.5246, 0.5, 0.5246, 0.5, 0.5246, 0.5, 0.5246, 0.5, 0.5246, 0.5, 0.5246, 0.5, 0.5246, 0.5, 0.5246, 0.5, 0.5246, 0.5, 0.5246, 0.5, 0.5246, 0.5, 0.5246, 0.5, 0.5246, 0.5, 0.5246, 0.5, 0.5246, 0.5, 0.5246, 0.5, 0.5246, 0.5, 0.5246, 0.5, 0.5246, 0.5, 0.5246, 0.5, 0.5246, 0.5, 0.5246, 0.5, 0.5246, 0.5, 0.5246, 0.5, 0.5246, 0.5, 0.5246, 0.5, 0.5246, 0.5, 0.5246, 0.5, 0.5246, 0.5, 0.5246, 0.5, 0.5246, 0.5, 0.5246, 0.5, 0.5246, 0.5, 0.5246, 0.5, 0.5246, 0.5, 0.5246, 0.5, 0.5246, 0.5, 0.5246, 0.5, 0.5246, 0.5, 0.5246, 0.5, 0.5246, 0.5, 0.5246, 0.5, 0.5246, 0.5, 0.5246, 0.5, 0.5246, 0.5, 0.5246, 0.5, 0.5246, 0.5, 0.5246, 0.5, 0.5246, 0.5, 0.5246, 0.5, 0.5246, 0.5, 0.5246, 0.5, 0.5246, 0.5, 0.5246, 0.5, 0.5246, 0.5, 0.5246, 0.5, 0.5246, 0.5, 0.5246, 0.5, 0.5246, 0.5, 0.5246, 0.5, 0.5246, 0.5, 0.5246, 0.5, 0.5246, 0.5, 0.5246, 0.5, 0.5246, 0.5, 0.5246, 0.5, 0.5246, 0.5, 0.5246, 0.5, 0.5246, 0.5, 0.5246, 0.5, 0.5246, 0.5, 0.5246, 0.5, 0.5246, 0.5, 0.5246, 0.5, 0.5246, 0.5, 0.5246, 0.5, 0.5246, 0.5, 0.5246, 0.5, 0.5246, 0.5, 0.5246, 0.5, 0.5246, 0.5, 0.5246, 0.5, 0.5246, 0.5, 0.5246, 0.5, 0.5246, 0.5, 0.5246, 0.5, 0.5246, 0.5, 0.5246, 0.5, 0.5246, 0.5, 0.5246, 0.5, 0.5246, 0.5, 0.5246, 0.5, 0.5246, 0.5, 0.5246, 0.5, 0.5246, 0.5, 0.5246, 0.5, 0.5246, 0.5, 0.5246, 0.5, 0.5246, 0.5, 0.5246, 0.5, 0.5246, 0.5, 0.5246, 0.5, 0.5246, 0.5, 0.5246, 0.5, 0.5246, 0.5, 0.5246, 0.5, 0.5246, 0.5, 0.5246, 0.5, 0.5246, 0.5, 0.5246, 0.5, 0.5246, 0.5, 0.5246, 0.5, 0.5246, 0.5, 0.5246, 0.5, 0.5246, 0.5, 0.5246, 0.5, 0.5246, 0.5, 0.5246, 0.5, 0.5246, 0.5, 0.5246, 0.5, 0.5246, 0.5, 0.5246, 0.5, 0.5246, 0.5, 0.5246, 0.5, 0.5246, 0.5, 0.5246, 0.5, 0.5246, 0.5, 0.5246, 0.5, 0.5246, 0.5, 0.5246, 0.5, 0.5246, 0.5, 0.5246, 0.5, 0.5246, 0.5, 0.5246, 0.5, 0.5246, 0.5, 0.5246, 0.5, 0.5246, 0.5, 0.5246, 0.5, 0.5246, 0.5, 0.5246, 0.5, 0.5246, 0.5, 0.5246, 0.5, 0.5246, 0.5, 0.5246, 0.5, 0.5246, 0.5, 0.5246, 0.5, 0.5246, 0.5, 0.5246, 0.5, 0.5246, 0.5, 0.5246, 0.5, 0.5246, 0.5, 0.5246, 0.5, 0.5246, 0.5, 0.5246, 0.5, 0.5246, 0.5, 0.5246, 0.5, 0.5246, 0.5, 0.5246, 0.5, 0.5246, 0.5, 0.5246, 0.5, 0.5246, 0.5, 0.5246, 0.5, 0.5246, 0.5, 0.5246, 0.5, 0.5246, 0.5, 0.5246, 0.5, 0.5246, 0.5, 0.5246, 0.5, 0.5246, 0.5, 0.5246, 0.5, 0.5246, 0.5, 0.5246, 0.5, 0.5246, 0.5, 0.5246, 0.5, 0.5246, 0.5, 0.5246, 0.5, 0.5246, 0.5, 0.5246, 0.5, 0.5246, 0.5, 0.5246, 0.5, 0.5246, 0.5, 0.5246, 0.5, 0.5246, 0.5, 0.5246, 0.5, 0.5246, 0.5, 0.5246, 0.5, 0.5246, 0.5, 0.5246, 0.5, 0.5246, 0.5, 0.5246, 0.5, 0.5246, 0.5, 0.5246, 0.5, 0.5246, 0.5, 0.5246, 0.5, 0.5246, 0.5, 0.5246, 0.5, 0.5246, 0.5, 0.5246, 0.5, 0.5246, 0.5, 0.5246, 0.5, 0.5246, 0.5, 0.5246, 0.5, 0.5246, 0.5, 0.5246, 0.5, 0.5246, 0.5, 0.5246, 0.5, 0.5246, 0.5, 0.5246, 0.5, 0.5246, 0.5, 0.5246, 0.5, 0.5246, 0.5, 0.5246, 0.5, 0.5246, 0.5, 0.5246, 0.5, 0.5246, 0.5, 0.5246, 0.5, 0.5246, 0.5, 0.5246, 0.5, 0.5246, 0.5, 0.5246, 0.5, 0.5246, 0.5, 0.5246, 0.5, 0.5246, 0.5, 0.5246, 0.5, 0.5246, 0.5, 0.5246, 0.5, 0.5246, 0.5, 0.5246, 0.5, 0.5246, 0.5, 0.5246, 0.5, 0.5246, 0.5, 0.5246, 0.5, 0.5246, 0.5, 0.5246, 0.5, 0.5246, 0.5, 0.5246, 0.5, 0.5246, 0.5, 0.5246, 0.5, 0.5246, 0.5, 0.5246, 0.5, 0.5246, 0.5, 0.5246, 0.5, 0.5246, 0.5, 0.5246, 0.5, 0.5246, 0.5, 0.5246, 0.5, 0.5246, 0.5, 0.5246, 0.5, 0.5246, 0.5, 0.5246, 0.5, 0.5246, 0.5, 0.5246, 0.5, 0.5246, 0.5, 0.5246, 0.5, 0.5246, 0.5, 0.5246, 0.5, 0.5246, 0.5, 0.5246, 0.5, 0.5246, 0.5, 0.5246, 0.5, 0.5246, 0.5, 0.5246, 0.5, 0.5246, 0.5, 0.5246, 0.5, 0.5246, 0.5, 0.5246, 0.5, 0.5246, 0.5, 0.5246, 0.5, 0.5246, 0.5, 0.5246, 0.5, 0.5246, 0.5, 0.5246, 0.5, 0.5246, 0.5, 0.5246, 0.5, 0.5246, 0.5, 0.5246, 0.5, 0.5246, 0.5, 0.5246, 0.5, 0.5246, 0.5, 0.5246, 0.5, 0.5246, 0.5, 0.5246, 0.5, 0.5246, 0.5, 0.5246, 0.5, 0.5246, 0.5, 0.5246, 0.5, 0.5246, 0.5, 0.5246, 0.5, 0.5246, 0.5, 0.5246, 0.5, 0.5246, 0.5, 0.5246, 0.5, 0.5246, 0.5, 0.5246, 0.5, 0.5246, 0.5, 0.5246, 0.5, 0.5246, 0.5, 0.5246, 0.5, 0.5246, 0.5, 0.5246, 0.5, 0.5246, 0.5, 0.5246, 0.5, 0.5246, 0.5, 0.5246, 0.5, 0.5246, 0.5, 0.5246, 0.5, 0.5246, 0.5, 0.5246, 0.5, 0.5246, 0.5, 0.5246, 0.5, 0.5246, 0.5, 0.5246, 0.5, 0.5246, 0.5, 0.5246, 0.5, 0.5246, 0.5, 0.5246, 0.5, 0.5246, 0.5, 0.5246, 0.5, 0.5246, 0.5, 0.5246, 0.5, 0.5246, 0.5, 0.5246, 0.5, 0.5246, 0.5, 0.5246, 0.5, 0.5246, 0.5, 0.5246, 0.5, 0.5246, 0.5, 0.5246, 0.5, 0.5246, 0.5, 0.5246, 0.5, 0.5246, 0.5, 0.5246, 0.5, 0.5246, 0.5, 0.5246, 0.5, 0.5246, 0.5, 0.5246, 0.5, 0.5246, 0.5, 0.5246, 0.5, 0.5246, 0.5, 0.5246, 0.5, 0.5246, 0.5, 0.5246, 0.5, 0.5246, 0.5, 0.5246, 0.5, 0.5246, 0.5, 0.5246, 0.5, 0.5246, 0.5, 0.5246, 0.5, 0.5246, 0.5, 0.5246, 0.5, 0.5246, 0.5, 0.5246, 0.5, 0.5246, 0.5, 0.5246, 0.5, 0.5246, 0.5, 0.5246, 0.5, 0.5246, 0.5, 0.5246, 0.5, 0.5246, 0.5, 0.5246, 0.5, 0.5246, 0.5, 0.5246, 0.5, 0.5246, 0.5, 0.5246, 0.5, 0.5246, 0.5, 0.5246, 0.5, 0.5246, 0.5, 0.5246, 0.5, 0.5246, 0.5, 0.5246, 0.5, 0.5246, 0.5, 0.5246, 0.5, 0.5246, 0.5, 0.5246, 0.5, 0.5246, 0.5, 0.5246, 0.5, 0.5246, 0.5, 0.5246, 0.5, 0.5246, 0.5, 0.5246, 0.5, 0.5246, 0.5, 0.5246, 0.5, 0.5246, 0.5, 0.5246, 0.5, 0.5246, 0.5, 0.5246, 0.5, 0.5246, 0.5, 0.5246, 0.5, 0.5246, 0.5, 0.5246, 0.5, 0.5246, 0.5, 0.5246, 0.5, 0.5246, 0.5, 0.5246, 0.5, 0.5246, 0.5, 0.5246, 0.5, 0.5246, 0.5, 0.5246, 0.5, 0.5246, 0.5, 0.5246, 0.5, 0.5246, 0.5, 0.5246, 0.5, 0.5246, 0.5, 0.5246, 0.5, 0.5246, 0.5, 0.5246, 0.5, 0.5246, 0.5, 0.5246, 0.5, 0.5246, 0.5, 0.5246, 0.5, 0.5246, 0.5, 0.5246, 0.5])
me_cube.materials.append(mat_io)
me_cube.materials.append(mat_material_004)
me_cube.materials.append(mat_material_002)
me_cube.materials.append(mat_material_001)
me_cube.materials.append(mat_material_003)
me_cube.materials.append(mat_material)
me_cube.materials.append(mat_material_005)
me_cube.use_mirror_vertex_groups = False
me_cube.update()

# ---- objects
ob_cube = bpy.data.objects.new('Cube', me_cube)
ob_light = bpy.data.objects.new('Light', light_light)
ob_camera = bpy.data.objects.new('Camera', cam_camera)
ob_light_001 = bpy.data.objects.new('Light.001', light_light_001)

# ---- transforms, parenting, visibility, modifiers, constraints
ob_cube.location = (0.0, 0.0, 0.0)
ob_cube.lock_rotations_4d = False
ob_cube.empty_display_type = 'ARROWS'
ob_cube.lineart.crease_threshold = 0.0
_vg = ob_cube.vertex_groups.new(name='Group')
_vg = ob_cube.vertex_groups.new(name='Group.001')
_m = ob_cube.modifiers.new('Mirror', 'MIRROR')
_m.use_axis = (False, True, False)
ob_light.location = (-2.796, -0.07204, 4.62)
ob_light.rotation_euler = (2.724, 0.654, 8.797)
ob_light.scale = (-0.3153, -3.495, -3.495)
ob_light.lock_rotations_4d = False
ob_light.empty_display_type = 'ARROWS'
ob_light.color = (0.0, 0.0, 0.0, 0.0)
ob_light.lineart.crease_threshold = 0.0
ob_camera.location = (7.359, -6.926, 4.958)
ob_camera.rotation_euler = (1.109, 0.0, 0.8149)
ob_camera.lock_rotations_4d = False
ob_camera.empty_display_type = 'ARROWS'
ob_camera.color = (0.0, 0.0, 0.0, 0.0)
ob_camera.display_type = 'WIRE'
ob_camera.lineart.crease_threshold = 0.0
ob_light_001.location = (3.285, 1.095, 8.89)
ob_light_001.rotation_euler = (6.0, -6.347, -42.48)
ob_light_001.scale = (-0.9747, 2.275, 4.545)
ob_light_001.lock_rotations_4d = False
ob_light_001.empty_display_type = 'ARROWS'
ob_light_001.color = (0.0, 0.0, 0.0, 0.0)
ob_light_001.lineart.crease_threshold = 0.0

# ---- collection membership
col_collection.objects.link(ob_cube)
col_collection.objects.link(ob_light)
col_collection.objects.link(ob_camera)
col_collection.objects.link(ob_light_001)

# ---- scene / render settings (as saved in the file)
scene.camera = ob_camera
scene.frame_start = 1; scene.frame_end = 250; scene.frame_set(20)
scene.render.engine = 'BLENDER_EEVEE_NEXT'
scene.render.use_high_quality_normals = True
scene.cycles.sampling_pattern = 'TABULATED_SOBOL'
scene.eevee.use_raytracing = True
bpy.context.view_layer.update()
